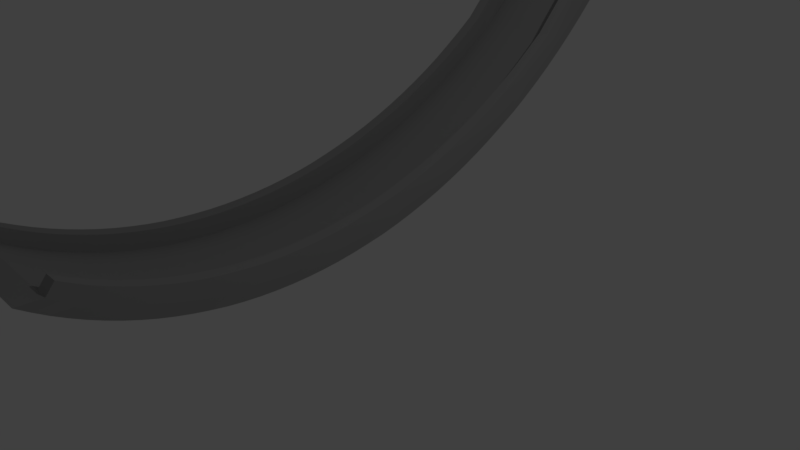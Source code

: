 # Source: tutramp_2.blend  (saved by Blender 2.79.0; exported with 4.5.12 LTS)
import bpy
from mathutils import Matrix  # noqa: F401  (used for matrix-valued properties, if any)

bpy.ops.wm.read_factory_settings(use_empty=True)
scene = bpy.context.scene
scene.name = 'Scene'

# ---- collections
col_collection_1 = bpy.data.collections.new('Collection 1'); scene.collection.children.link(col_collection_1)

# ---- materials (node trees are filled in below, after node groups)
mat_material = bpy.data.materials.new('Material')
mat_material.alpha_threshold = 0.0
mat_material.use_transparent_shadow = False
mat_material.diffuse_color = (0.328, 0.328, 0.328, 1.0)
mat_material.roughness = 0.5
mat_material.line_color = (0.0, 0.0, 0.0, 1.0)

# ---- material node trees

# ---- world
world_world = bpy.data.worlds.new('World'); scene.world = world_world
world_world.color = (0.05088, 0.05088, 0.05088)
world_world.use_sun_shadow = False
world_world.sun_shadow_jitter_overblur = 0.0
world_world.cycles.sampling_method = 'MANUAL'

# ---- cameras
cam_camera = bpy.data.cameras.new('Camera')
cam_camera.clip_end = 100.0
cam_camera.lens = 35.0
cam_camera.sensor_width = 32.0
cam_camera.sensor_height = 18.0
cam_camera.ortho_scale = 7.314
cam_camera.dof.focus_distance = 0.0
cam_camera.dof.aperture_fstop = 128.0

# ---- lights
light_lamp = bpy.data.lights.new('Lamp', 'POINT')
light_lamp.transmission_factor = 0.0
light_lamp.cutoff_distance = 30.0
light_lamp.energy = 100.0
light_lamp.shadow_buffer_clip_start = 1.001
light_lamp.shadow_soft_size = 0.1
light_lamp.shadow_maximum_resolution = 0.006
light_lamp.use_absolute_resolution = True

# ---- meshes
me_cube = bpy.data.meshes.new('Cube')
me_cube.from_pydata([(-12.94, 1.476, 172.6), (-12.53, -3.109, 29.83), (-15.34, -3.109, 29.83), (-14.94, 1.476, 172.6), (-12.94, 1.468, 174.7), (-12.53, -2.992, 29.3), (-15.34, -2.992, 29.3), (-14.94, 1.468, 174.7), (-12.68, 1.476, 172.6), (-12.17, -3.109, 29.83), (-12.68, 1.468, 174.7), (-12.17, -2.992, 29.3), (-15.72, -3.109, 29.83), (-15.21, 1.476, 172.6), (-15.72, -2.992, 29.3), (-15.21, 1.468, 174.7), (-12.94, 1.442, 180.5), (-12.53, -2.949, 34.79), (-15.34, -2.949, 34.79), (-14.94, 1.442, 180.5), (-12.68, 1.442, 180.5), (-12.17, -2.949, 34.79), (-15.72, -2.949, 34.79), (-15.21, 1.442, 180.5), (-12.93, 1.405, 171.0), (-12.92, 1.334, 169.2), (-12.92, 1.265, 167.0), (-12.91, 1.197, 164.6), (-12.9, 1.13, 162.0), (-12.9, 1.065, 159.1), (-12.89, 1.002, 155.9), (-12.88, 0.94, 152.5), (-12.87, 0.8799, 148.9), (-12.87, 0.8217, 145.1), (-12.86, 0.7653, 141.1), (-12.85, 0.7108, 136.8), (-12.85, 0.6583, 132.4), (-12.84, 0.6079, 127.8), (-12.83, 0.5596, 123.0), (-12.82, 0.5135, 118.1), (-12.82, 0.4695, 113.0), (-12.81, 0.2507, 88.25), (-12.8, 0.1659, 79.51), (-12.8, 0.07892, 71.15), (-12.79, -0.009879, 63.17), (-12.78, -0.1004, 55.59), (-12.77, -0.1924, 48.4), (-12.77, -0.2857, 41.62), (-12.76, -0.3802, 35.24), (-12.75, -0.4757, 29.28), (-12.75, -0.572, 23.72), (-12.74, -0.6689, 18.58), (-12.73, -0.7662, 13.85), (-12.72, -0.8639, 9.536), (-12.72, -0.9616, 5.633), (-12.71, -1.059, 2.141), (-12.7, -1.157, -0.9425), (-12.7, -1.254, -3.622), (-12.69, -1.351, -5.901), (-12.68, -1.447, -7.784), (-12.67, -1.542, -9.277), (-12.67, -1.636, -10.39), (-12.66, -1.729, -11.12), (-12.65, -1.821, -11.48), (-12.65, -1.912, -11.48), (-12.64, -2.001, -11.12), (-12.63, -2.089, -10.42), (-12.62, -2.175, -9.38), (-12.62, -2.259, -8.016), (-12.61, -2.342, -6.336), (-12.6, -2.422, -4.35), (-12.6, -2.501, -2.068), (-12.59, -2.578, 0.4965), (-12.58, -2.652, 3.334), (-12.57, -2.724, 6.433), (-12.57, -2.794, 9.781), (-12.56, -2.862, 13.37), (-12.55, -2.927, 17.18), (-12.55, -2.99, 21.2), (-12.54, -3.051, 25.42), (-15.34, -3.051, 25.42), (-15.33, -2.99, 21.2), (-15.32, -2.927, 17.18), (-15.31, -2.862, 13.37), (-15.31, -2.794, 9.781), (-15.3, -2.724, 6.433), (-15.29, -2.652, 3.334), (-15.29, -2.578, 0.4965), (-15.28, -2.501, -2.068), (-15.27, -2.422, -4.35), (-15.26, -2.342, -6.336), (-15.26, -2.259, -8.016), (-15.25, -2.175, -9.38), (-15.24, -2.089, -10.42), (-15.24, -2.001, -11.12), (-15.23, -1.912, -11.48), (-15.22, -1.821, -11.48), (-15.22, -1.729, -11.12), (-15.21, -1.636, -10.39), (-15.2, -1.542, -9.277), (-15.19, -1.447, -7.784), (-15.19, -1.351, -5.901), (-15.18, -1.254, -3.622), (-15.17, -1.157, -0.9425), (-15.17, -1.059, 2.141), (-15.16, -0.9616, 5.633), (-15.15, -0.8639, 9.536), (-15.14, -0.7662, 13.85), (-15.14, -0.6689, 18.58), (-15.13, -0.572, 23.72), (-15.12, -0.4757, 29.28), (-15.12, -0.3802, 35.24), (-15.11, -0.2857, 41.62), (-15.1, -0.1924, 48.4), (-15.09, -0.1004, 55.59), (-15.09, -0.009879, 63.17), (-15.08, 0.07892, 71.15), (-15.07, 0.1659, 79.51), (-15.07, 0.2507, 88.25), (-15.06, 0.4695, 113.0), (-15.05, 0.5135, 118.1), (-15.04, 0.5596, 123.0), (-15.04, 0.6079, 127.8), (-15.03, 0.6583, 132.4), (-15.02, 0.7108, 136.8), (-15.02, 0.7653, 141.1), (-15.01, 0.8217, 145.1), (-15.0, 0.8799, 148.9), (-15.0, 0.94, 152.5), (-14.99, 1.002, 155.9), (-14.98, 1.065, 159.1), (-14.97, 1.13, 162.0), (-14.97, 1.197, 164.6), (-14.96, 1.265, 167.0), (-14.95, 1.334, 169.2), (-14.95, 1.405, 171.0), (-12.93, 1.395, 173.1), (-12.92, 1.324, 171.2), (-12.92, 1.254, 169.0), (-12.91, 1.185, 166.6), (-12.9, 1.118, 163.9), (-12.9, 1.052, 161.0), (-12.89, 0.9879, 157.8), (-12.88, 0.9254, 154.4), (-12.87, 0.8646, 150.7), (-12.87, 0.8056, 146.8), (-12.86, 0.7486, 142.7), (-12.85, 0.6935, 138.4), (-12.85, 0.6404, 134.0), (-12.84, 0.5894, 129.3), (-12.83, 0.5405, 124.5), (-12.82, 0.4938, 119.5), (-12.82, 0.4493, 114.3), (-12.81, 0.2898, 97.91), (-12.8, 0.2364, 94.58), (-12.8, 0.1539, 85.96), (-12.79, 0.06941, 77.71), (-12.78, -0.01693, 69.83), (-12.77, -0.1049, 62.33), (-12.77, -0.1944, 55.22), (-12.76, -0.2853, 48.51), (-12.75, -0.3773, 42.18), (-12.75, -0.4702, 36.25), (-12.74, -0.564, 30.73), (-12.73, -0.6584, 25.6), (-12.72, -0.7533, 20.88), (-12.72, -0.8485, 16.56), (-12.71, -0.9438, 12.64), (-12.7, -1.039, 9.121), (-12.7, -1.134, 5.998), (-12.69, -1.229, 3.27), (-12.68, -1.323, 0.9319), (-12.67, -1.417, -1.02), (-12.67, -1.51, -2.592), (-12.66, -1.602, -3.789), (-12.65, -1.694, -4.617), (-12.65, -1.784, -5.083), (-12.64, -1.872, -5.195), (-12.63, -1.96, -4.96), (-12.62, -2.046, -4.388), (-12.62, -2.13, -3.487), (-12.61, -2.213, -2.265), (-12.6, -2.294, -0.7337), (-12.6, -2.373, 1.098), (-12.59, -2.45, 3.22), (-12.58, -2.526, 5.62), (-12.57, -2.599, 8.289), (-12.57, -2.67, 11.21), (-12.56, -2.739, 14.39), (-12.55, -2.806, 17.79), (-12.55, -2.87, 21.42), (-12.54, -2.932, 25.26), (-15.34, -2.932, 25.26), (-15.33, -2.87, 21.42), (-15.32, -2.806, 17.79), (-15.31, -2.739, 14.39), (-15.31, -2.67, 11.21), (-15.3, -2.599, 8.289), (-15.29, -2.526, 5.62), (-15.29, -2.45, 3.219), (-15.28, -2.373, 1.098), (-15.27, -2.294, -0.7339), (-15.26, -2.213, -2.265), (-15.26, -2.13, -3.487), (-15.25, -2.046, -4.388), (-15.24, -1.96, -4.961), (-15.24, -1.872, -5.195), (-15.23, -1.784, -5.083), (-15.22, -1.694, -4.617), (-15.22, -1.602, -3.789), (-15.21, -1.51, -2.592), (-15.2, -1.417, -1.02), (-15.19, -1.323, 0.9319), (-15.19, -1.229, 3.27), (-15.18, -1.134, 5.999), (-15.17, -1.039, 9.121), (-15.17, -0.9438, 12.64), (-15.16, -0.8484, 16.56), (-15.15, -0.7533, 20.88), (-15.14, -0.6584, 25.6), (-15.14, -0.564, 30.73), (-15.13, -0.4702, 36.25), (-15.12, -0.3773, 42.18), (-15.12, -0.2853, 48.51), (-15.11, -0.1944, 55.22), (-15.1, -0.1049, 62.33), (-15.09, -0.01693, 69.83), (-15.09, 0.06941, 77.71), (-15.08, 0.1539, 85.96), (-15.07, 0.2364, 94.58), (-15.07, 0.2898, 97.91), (-15.06, 0.4493, 114.3), (-15.05, 0.4938, 119.5), (-15.04, 0.5405, 124.5), (-15.04, 0.5894, 129.3), (-15.03, 0.6404, 134.0), (-15.02, 0.6935, 138.4), (-15.02, 0.7486, 142.7), (-15.01, 0.8056, 146.8), (-15.0, 0.8646, 150.7), (-15.0, 0.9254, 154.4), (-14.99, 0.9879, 157.8), (-14.98, 1.052, 161.0), (-14.97, 1.118, 163.9), (-14.97, 1.185, 166.6), (-14.96, 1.254, 169.0), (-14.95, 1.324, 171.2), (-14.95, 1.395, 173.1), (-12.67, 1.405, 171.0), (-12.66, 1.334, 169.2), (-12.65, 1.265, 167.0), (-12.64, 1.197, 164.6), (-12.63, 1.13, 162.0), (-12.63, 1.065, 159.1), (-12.62, 1.002, 155.9), (-12.61, 0.94, 152.5), (-12.6, 0.8799, 148.9), (-12.59, 0.8217, 145.1), (-12.58, 0.7653, 141.1), (-12.57, 0.7108, 136.8), (-12.56, 0.6583, 132.4), (-12.55, 0.6079, 127.8), (-12.54, 0.5596, 123.0), (-12.54, 0.5135, 118.1), (-12.53, 0.4695, 113.0), (-12.52, 0.2507, 88.25), (-12.51, 0.1659, 79.51), (-12.5, 0.07892, 71.15), (-12.49, -0.009879, 63.17), (-12.48, -0.1004, 55.59), (-12.47, -0.1924, 48.4), (-12.46, -0.2857, 41.62), (-12.45, -0.3802, 35.24), (-12.45, -0.4757, 29.28), (-12.44, -0.572, 23.72), (-12.43, -0.6689, 18.58), (-12.42, -0.7662, 13.85), (-12.41, -0.8639, 9.536), (-12.4, -0.9616, 5.633), (-12.39, -1.059, 2.141), (-12.38, -1.157, -0.9425), (-12.37, -1.254, -3.622), (-12.36, -1.351, -5.901), (-12.36, -1.447, -7.784), (-12.35, -1.542, -9.277), (-12.34, -1.636, -10.39), (-12.33, -1.729, -11.12), (-12.32, -1.821, -11.48), (-12.31, -1.912, -11.48), (-12.3, -2.001, -11.12), (-12.29, -2.089, -10.42), (-12.28, -2.175, -9.38), (-12.27, -2.259, -8.016), (-12.27, -2.342, -6.336), (-12.26, -2.422, -4.349), (-12.25, -2.501, -2.068), (-12.24, -2.578, 0.4965), (-12.23, -2.652, 3.334), (-12.22, -2.724, 6.433), (-12.21, -2.794, 9.781), (-12.2, -2.862, 13.37), (-12.19, -2.927, 17.18), (-12.18, -2.99, 21.2), (-12.18, -3.051, 25.42), (-12.67, 1.395, 173.1), (-12.66, 1.324, 171.2), (-12.65, 1.254, 169.0), (-12.64, 1.185, 166.6), (-12.63, 1.118, 163.9), (-12.63, 1.052, 161.0), (-12.62, 0.9879, 157.8), (-12.61, 0.9254, 154.4), (-12.6, 0.8646, 150.7), (-12.59, 0.8056, 146.8), (-12.58, 0.7486, 142.7), (-12.57, 0.6935, 138.4), (-12.56, 0.6404, 134.0), (-12.55, 0.5894, 129.3), (-12.54, 0.5405, 124.5), (-12.54, 0.4938, 119.5), (-12.53, 0.4493, 114.3), (-12.52, 0.2898, 97.91), (-12.51, 0.2364, 94.58), (-12.5, 0.1539, 85.96), (-12.49, 0.06941, 77.71), (-12.48, -0.01693, 69.83), (-12.47, -0.1049, 62.33), (-12.46, -0.1944, 55.22), (-12.45, -0.2853, 48.51), (-12.45, -0.3773, 42.18), (-12.44, -0.4702, 36.25), (-12.43, -0.564, 30.73), (-12.42, -0.6584, 25.6), (-12.41, -0.7533, 20.88), (-12.4, -0.8485, 16.56), (-12.39, -0.9438, 12.64), (-12.38, -1.039, 9.121), (-12.37, -1.134, 5.998), (-12.36, -1.229, 3.27), (-12.36, -1.323, 0.9321), (-12.35, -1.417, -1.02), (-12.34, -1.51, -2.592), (-12.33, -1.602, -3.789), (-12.32, -1.694, -4.617), (-12.31, -1.784, -5.083), (-12.3, -1.872, -5.195), (-12.29, -1.96, -4.961), (-12.28, -2.046, -4.388), (-12.27, -2.13, -3.487), (-12.27, -2.213, -2.265), (-12.26, -2.294, -0.7337), (-12.25, -2.373, 1.098), (-12.24, -2.45, 3.22), (-12.23, -2.526, 5.62), (-12.22, -2.599, 8.289), (-12.21, -2.67, 11.21), (-12.2, -2.739, 14.39), (-12.19, -2.806, 17.79), (-12.18, -2.87, 21.42), (-12.18, -2.932, 25.26), (-15.71, -3.051, 25.42), (-15.71, -2.99, 21.2), (-15.7, -2.927, 17.18), (-15.69, -2.862, 13.37), (-15.68, -2.794, 9.781), (-15.67, -2.724, 6.433), (-15.66, -2.652, 3.334), (-15.65, -2.578, 0.4967), (-15.64, -2.501, -2.068), (-15.63, -2.422, -4.35), (-15.62, -2.342, -6.336), (-15.62, -2.259, -8.016), (-15.61, -2.175, -9.38), (-15.6, -2.089, -10.42), (-15.59, -2.001, -11.12), (-15.58, -1.912, -11.48), (-15.57, -1.821, -11.48), (-15.56, -1.729, -11.12), (-15.55, -1.636, -10.39), (-15.54, -1.542, -9.277), (-15.53, -1.447, -7.784), (-15.53, -1.351, -5.901), (-15.52, -1.254, -3.622), (-15.51, -1.157, -0.9425), (-15.5, -1.059, 2.141), (-15.49, -0.9616, 5.633), (-15.48, -0.8639, 9.536), (-15.47, -0.7662, 13.85), (-15.46, -0.6689, 18.58), (-15.45, -0.572, 23.72), (-15.44, -0.4757, 29.28), (-15.44, -0.3802, 35.24), (-15.43, -0.2857, 41.62), (-15.42, -0.1924, 48.4), (-15.41, -0.1004, 55.59), (-15.4, -0.009879, 63.17), (-15.39, 0.07892, 71.15), (-15.38, 0.1659, 79.51), (-15.37, 0.2507, 88.25), (-15.36, 0.4695, 113.0), (-15.35, 0.5135, 118.1), (-15.34, 0.5596, 123.0), (-15.34, 0.6079, 127.8), (-15.33, 0.6583, 132.4), (-15.32, 0.7108, 136.8), (-15.31, 0.7653, 141.1), (-15.3, 0.8217, 145.1), (-15.29, 0.8799, 148.9), (-15.28, 0.94, 152.5), (-15.27, 1.002, 155.9), (-15.26, 1.065, 159.1), (-15.25, 1.13, 162.0), (-15.25, 1.197, 164.6), (-15.24, 1.265, 167.0), (-15.23, 1.334, 169.2), (-15.22, 1.405, 171.0), (-15.71, -2.932, 25.26), (-15.71, -2.87, 21.42), (-15.7, -2.806, 17.79), (-15.69, -2.739, 14.39), (-15.68, -2.67, 11.21), (-15.67, -2.599, 8.289), (-15.66, -2.526, 5.62), (-15.65, -2.45, 3.219), (-15.64, -2.373, 1.098), (-15.63, -2.294, -0.7339), (-15.62, -2.213, -2.265), (-15.62, -2.13, -3.487), (-15.61, -2.046, -4.388), (-15.6, -1.96, -4.961), (-15.59, -1.872, -5.195), (-15.58, -1.784, -5.083), (-15.57, -1.694, -4.617), (-15.56, -1.602, -3.789), (-15.55, -1.51, -2.592), (-15.54, -1.417, -1.021), (-15.53, -1.323, 0.9321), (-15.53, -1.229, 3.27), (-15.52, -1.134, 5.999), (-15.51, -1.039, 9.121), (-15.5, -0.9438, 12.64), (-15.49, -0.8484, 16.56), (-15.48, -0.7533, 20.88), (-15.47, -0.6584, 25.6), (-15.46, -0.564, 30.73), (-15.45, -0.4702, 36.25), (-15.44, -0.3772, 42.18), (-15.44, -0.2853, 48.5), (-15.43, -0.1944, 55.22), (-15.42, -0.1049, 62.33), (-15.41, -0.01693, 69.83), (-15.4, 0.06941, 77.71), (-15.39, 0.1539, 85.96), (-15.38, 0.2364, 94.58), (-15.37, 0.2898, 97.91), (-15.36, 0.4493, 114.3), (-15.35, 0.4938, 119.5), (-15.34, 0.5405, 124.5), (-15.34, 0.5894, 129.3), (-15.33, 0.6404, 134.0), (-15.32, 0.6935, 138.4), (-15.31, 0.7486, 142.7), (-15.3, 0.8056, 146.8), (-15.29, 0.8646, 150.7), (-15.28, 0.9254, 154.4), (-15.27, 0.9879, 157.8), (-15.26, 1.052, 161.0), (-15.25, 1.118, 163.9), (-15.25, 1.185, 166.6), (-15.24, 1.254, 169.0), (-15.23, 1.324, 171.2), (-15.22, 1.395, 173.1), (-12.93, 1.367, 178.8), (-12.92, 1.294, 176.9), (-12.92, 1.222, 174.6), (-12.91, 1.151, 172.1), (-12.9, 1.082, 169.3), (-12.9, 1.014, 166.2), (-12.89, 0.9476, 162.9), (-12.88, 0.8832, 159.4), (-12.87, 0.8205, 155.6), (-12.87, 0.7597, 151.6), (-12.86, 0.7008, 147.3), (-12.85, 0.6439, 142.9), (-12.85, 0.5891, 138.2), (-12.84, 0.5364, 133.4), (-12.83, 0.4859, 128.4), (-12.82, 0.4377, 123.2), (-12.82, 0.3917, 117.8), (-12.81, 0.2956, 104.6), (-12.8, 0.2584, 104.5), (-12.8, 0.2211, 104.5), (-12.79, 0.1839, 104.4), (-12.78, 0.1466, 104.4), (-12.77, -0.1238, 73.94), (-12.77, -0.2097, 66.99), (-12.76, -0.2969, 60.41), (-12.75, -0.3854, 54.2), (-12.75, -0.4749, 48.35), (-12.74, -0.5653, 42.88), (-12.73, -0.6565, 37.79), (-12.72, -0.7482, 33.07), (-12.72, -0.8403, 28.73), (-12.71, -0.9326, 24.76), (-12.7, -1.025, 21.17), (-12.7, -1.118, 17.95), (-12.69, -1.21, 15.1), (-12.68, -1.302, 12.62), (-12.67, -1.393, 10.51), (-12.67, -1.484, 8.752), (-12.66, -1.574, 7.354), (-12.65, -1.663, 6.306), (-12.65, -1.752, 5.603), (-12.64, -1.839, 5.238), (-12.63, -1.925, 5.205), (-12.62, -2.009, 5.496), (-12.62, -2.092, 6.104), (-12.61, -2.174, 7.02), (-12.6, -2.254, 8.236), (-12.6, -2.332, 9.743), (-12.59, -2.409, 11.53), (-12.58, -2.484, 13.59), (-12.57, -2.556, 15.92), (-12.57, -2.627, 18.49), (-12.56, -2.696, 21.31), (-12.55, -2.763, 24.36), (-12.55, -2.827, 27.63), (-12.54, -2.889, 31.11), (-15.34, -2.889, 31.11), (-15.33, -2.827, 27.63), (-15.32, -2.763, 24.36), (-15.31, -2.696, 21.31), (-15.31, -2.627, 18.49), (-15.3, -2.556, 15.92), (-15.29, -2.484, 13.59), (-15.29, -2.409, 11.53), (-15.28, -2.332, 9.743), (-15.27, -2.254, 8.236), (-15.26, -2.174, 7.02), (-15.26, -2.092, 6.104), (-15.25, -2.009, 5.497), (-15.24, -1.925, 5.205), (-15.24, -1.839, 5.239), (-15.23, -1.752, 5.603), (-15.22, -1.663, 6.306), (-15.22, -1.574, 7.354), (-15.21, -1.484, 8.752), (-15.2, -1.393, 10.51), (-15.19, -1.302, 12.62), (-15.19, -1.21, 15.1), (-15.18, -1.118, 17.95), (-15.17, -1.025, 21.17), (-15.17, -0.9326, 24.76), (-15.16, -0.8403, 28.73), (-15.15, -0.7482, 33.07), (-15.14, -0.6565, 37.79), (-15.14, -0.5653, 42.88), (-15.13, -0.4749, 48.35), (-15.12, -0.3854, 54.2), (-15.12, -0.2969, 60.41), (-15.11, -0.2097, 66.99), (-15.1, -0.1238, 73.94), (-15.09, 0.1466, 104.4), (-15.09, 0.1839, 104.4), (-15.08, 0.2211, 104.5), (-15.07, 0.2584, 104.5), (-15.07, 0.2956, 104.6), (-15.06, 0.3917, 117.8), (-15.05, 0.4377, 123.2), (-15.04, 0.4859, 128.4), (-15.04, 0.5364, 133.4), (-15.03, 0.5891, 138.2), (-15.02, 0.6439, 142.9), (-15.02, 0.7008, 147.3), (-15.01, 0.7597, 151.6), (-15.0, 0.8205, 155.6), (-15.0, 0.8832, 159.4), (-14.99, 0.9476, 162.9), (-14.98, 1.014, 166.2), (-14.97, 1.082, 169.3), (-14.97, 1.151, 172.1), (-14.96, 1.222, 174.6), (-14.95, 1.294, 176.9), (-14.95, 1.367, 178.8), (-12.67, 1.367, 178.8), (-12.66, 1.294, 176.9), (-12.65, 1.222, 174.6), (-12.64, 1.151, 172.1), (-12.63, 1.082, 169.3), (-12.63, 1.014, 166.2), (-12.62, 0.9476, 162.9), (-12.61, 0.8832, 159.4), (-12.6, 0.8205, 155.6), (-12.59, 0.7597, 151.6), (-12.58, 0.7008, 147.3), (-12.57, 0.6439, 142.9), (-12.56, 0.5891, 138.2), (-12.55, 0.5364, 133.4), (-12.54, 0.4859, 128.4), (-12.54, 0.4377, 123.2), (-12.53, 0.3917, 117.8), (-12.52, 0.2956, 104.6), (-12.51, 0.2584, 104.5), (-12.5, 0.2211, 104.5), (-12.49, 0.1839, 104.4), (-12.48, 0.1466, 104.4), (-12.47, -0.1238, 73.94), (-12.46, -0.2097, 66.99), (-12.45, -0.2969, 60.41), (-12.45, -0.3854, 54.2), (-12.44, -0.4749, 48.35), (-12.43, -0.5653, 42.88), (-12.42, -0.6565, 37.79), (-12.41, -0.7482, 33.07), (-12.4, -0.8403, 28.73), (-12.39, -0.9326, 24.76), (-12.38, -1.025, 21.17), (-12.37, -1.118, 17.95), (-12.36, -1.21, 15.1), (-12.36, -1.302, 12.62), (-12.35, -1.393, 10.51), (-12.34, -1.484, 8.752), (-12.33, -1.574, 7.354), (-12.32, -1.663, 6.306), (-12.31, -1.752, 5.603), (-12.3, -1.839, 5.238), (-12.29, -1.925, 5.205), (-12.28, -2.009, 5.497), (-12.27, -2.092, 6.104), (-12.27, -2.174, 7.02), (-12.26, -2.254, 8.236), (-12.25, -2.332, 9.743), (-12.24, -2.409, 11.53), (-12.23, -2.484, 13.59), (-12.22, -2.556, 15.92), (-12.21, -2.627, 18.49), (-12.2, -2.696, 21.31), (-12.19, -2.763, 24.36), (-12.18, -2.827, 27.63), (-12.18, -2.889, 31.11), (-15.71, -2.889, 31.11), (-15.71, -2.827, 27.63), (-15.7, -2.763, 24.36), (-15.69, -2.696, 21.31), (-15.68, -2.627, 18.49), (-15.67, -2.556, 15.92), (-15.66, -2.484, 13.59), (-15.65, -2.409, 11.53), (-15.64, -2.332, 9.743), (-15.63, -2.254, 8.236), (-15.62, -2.174, 7.02), (-15.62, -2.092, 6.104), (-15.61, -2.009, 5.497), (-15.6, -1.925, 5.205), (-15.59, -1.839, 5.238), (-15.58, -1.752, 5.603), (-15.57, -1.663, 6.306), (-15.56, -1.574, 7.354), (-15.55, -1.484, 8.752), (-15.54, -1.393, 10.51), (-15.53, -1.302, 12.62), (-15.53, -1.21, 15.1), (-15.52, -1.118, 17.95), (-15.51, -1.025, 21.17), (-15.5, -0.9326, 24.76), (-15.49, -0.8403, 28.73), (-15.48, -0.7482, 33.07), (-15.47, -0.6565, 37.79), (-15.46, -0.5653, 42.88), (-15.45, -0.4749, 48.35), (-15.44, -0.3854, 54.2), (-15.44, -0.2969, 60.41), (-15.43, -0.2097, 66.99), (-15.42, -0.1238, 73.94), (-15.41, 0.1466, 104.4), (-15.4, 0.1839, 104.4), (-15.39, 0.2211, 104.5), (-15.38, 0.2584, 104.5), (-15.37, 0.2956, 104.6), (-15.36, 0.3917, 117.8), (-15.35, 0.4377, 123.2), (-15.34, 0.4859, 128.4), (-15.34, 0.5364, 133.4), (-15.33, 0.5891, 138.2), (-15.32, 0.6439, 142.9), (-15.31, 0.7008, 147.3), (-15.3, 0.7597, 151.6), (-15.29, 0.8205, 155.6), (-15.28, 0.8832, 159.4), (-15.27, 0.9476, 162.9), (-15.26, 1.014, 166.2), (-15.25, 1.082, 169.3), (-15.25, 1.151, 172.1), (-15.24, 1.222, 174.6), (-15.23, 1.294, 176.9), (-15.22, 1.367, 178.8)], [], [(79, 1, 2, 80), (191, 192, 6, 5), (5, 11, 21, 17), (1, 5, 6, 2), (7, 3, 13, 15), (4, 0, 3, 7), (303, 359, 11, 9), (5, 1, 9, 11), (0, 4, 10, 8), (24, 0, 8, 248), (415, 471, 15, 13), (80, 2, 12, 360), (2, 6, 14, 12), (14, 6, 18, 22), (527, 17, 21, 639), (583, 19, 23, 695), (7, 15, 23, 19), (416, 14, 22, 640), (191, 5, 17, 527), (10, 4, 16, 20), (304, 10, 20, 584), (247, 7, 19, 583), (6, 192, 528, 18), (192, 193, 529, 528), (193, 194, 530, 529), (194, 195, 531, 530), (195, 196, 532, 531), (196, 197, 533, 532), (197, 198, 534, 533), (198, 199, 535, 534), (199, 200, 536, 535), (200, 201, 537, 536), (201, 202, 538, 537), (202, 203, 539, 538), (203, 204, 540, 539), (204, 205, 541, 540), (205, 206, 542, 541), (206, 207, 543, 542), (207, 208, 544, 543), (208, 209, 545, 544), (209, 210, 546, 545), (210, 211, 547, 546), (211, 212, 548, 547), (212, 213, 549, 548), (213, 214, 550, 549), (214, 215, 551, 550), (215, 216, 552, 551), (216, 217, 553, 552), (217, 218, 554, 553), (218, 219, 555, 554), (219, 220, 556, 555), (220, 221, 557, 556), (221, 222, 558, 557), (222, 223, 559, 558), (223, 224, 560, 559), (224, 225, 561, 560), (225, 226, 562, 561), (226, 227, 563, 562), (227, 228, 564, 563), (228, 229, 565, 564), (229, 230, 566, 565), (230, 231, 567, 566), (231, 232, 568, 567), (232, 233, 569, 568), (233, 234, 570, 569), (234, 235, 571, 570), (235, 236, 572, 571), (236, 237, 573, 572), (237, 238, 574, 573), (238, 239, 575, 574), (239, 240, 576, 575), (240, 241, 577, 576), (241, 242, 578, 577), (242, 243, 579, 578), (243, 244, 580, 579), (244, 245, 581, 580), (245, 246, 582, 581), (246, 247, 583, 582), (11, 359, 639, 21), (359, 358, 638, 639), (358, 357, 637, 638), (357, 356, 636, 637), (356, 355, 635, 636), (355, 354, 634, 635), (354, 353, 633, 634), (353, 352, 632, 633), (352, 351, 631, 632), (351, 350, 630, 631), (350, 349, 629, 630), (349, 348, 628, 629), (348, 347, 627, 628), (347, 346, 626, 627), (346, 345, 625, 626), (345, 344, 624, 625), (344, 343, 623, 624), (343, 342, 622, 623), (342, 341, 621, 622), (341, 340, 620, 621), (340, 339, 619, 620), (339, 338, 618, 619), (338, 337, 617, 618), (337, 336, 616, 617), (336, 335, 615, 616), (335, 334, 614, 615), (334, 333, 613, 614), (333, 332, 612, 613), (332, 331, 611, 612), (331, 330, 610, 611), (330, 329, 609, 610), (329, 328, 608, 609), (328, 327, 607, 608), (327, 326, 606, 607), (326, 325, 605, 606), (325, 324, 604, 605), (324, 323, 603, 604), (323, 322, 602, 603), (322, 321, 601, 602), (321, 320, 600, 601), (320, 319, 599, 600), (319, 318, 598, 599), (318, 317, 597, 598), (317, 316, 596, 597), (316, 315, 595, 596), (315, 314, 594, 595), (314, 313, 593, 594), (313, 312, 592, 593), (312, 311, 591, 592), (311, 310, 590, 591), (310, 309, 589, 590), (309, 308, 588, 589), (308, 307, 587, 588), (307, 306, 586, 587), (306, 305, 585, 586), (305, 304, 584, 585), (4, 136, 472, 16), (136, 137, 473, 472), (137, 138, 474, 473), (138, 139, 475, 474), (139, 140, 476, 475), (140, 141, 477, 476), (141, 142, 478, 477), (142, 143, 479, 478), (143, 144, 480, 479), (144, 145, 481, 480), (145, 146, 482, 481), (146, 147, 483, 482), (147, 148, 484, 483), (148, 149, 485, 484), (149, 150, 486, 485), (150, 151, 487, 486), (151, 152, 488, 487), (152, 153, 489, 488), (153, 154, 490, 489), (154, 155, 491, 490), (155, 156, 492, 491), (156, 157, 493, 492), (157, 158, 494, 493), (158, 159, 495, 494), (159, 160, 496, 495), (160, 161, 497, 496), (161, 162, 498, 497), (162, 163, 499, 498), (163, 164, 500, 499), (164, 165, 501, 500), (165, 166, 502, 501), (166, 167, 503, 502), (167, 168, 504, 503), (168, 169, 505, 504), (169, 170, 506, 505), (170, 171, 507, 506), (171, 172, 508, 507), (172, 173, 509, 508), (173, 174, 510, 509), (174, 175, 511, 510), (175, 176, 512, 511), (176, 177, 513, 512), (177, 178, 514, 513), (178, 179, 515, 514), (179, 180, 516, 515), (180, 181, 517, 516), (181, 182, 518, 517), (182, 183, 519, 518), (183, 184, 520, 519), (184, 185, 521, 520), (185, 186, 522, 521), (186, 187, 523, 522), (187, 188, 524, 523), (188, 189, 525, 524), (189, 190, 526, 525), (190, 191, 527, 526), (15, 471, 695, 23), (471, 470, 694, 695), (470, 469, 693, 694), (469, 468, 692, 693), (468, 467, 691, 692), (467, 466, 690, 691), (466, 465, 689, 690), (465, 464, 688, 689), (464, 463, 687, 688), (463, 462, 686, 687), (462, 461, 685, 686), (461, 460, 684, 685), (460, 459, 683, 684), (459, 458, 682, 683), (458, 457, 681, 682), (457, 456, 680, 681), (456, 455, 679, 680), (455, 454, 678, 679), (454, 453, 677, 678), (453, 452, 676, 677), (452, 451, 675, 676), (451, 450, 674, 675), (450, 449, 673, 674), (449, 448, 672, 673), (448, 447, 671, 672), (447, 446, 670, 671), (446, 445, 669, 670), (445, 444, 668, 669), (444, 443, 667, 668), (443, 442, 666, 667), (442, 441, 665, 666), (441, 440, 664, 665), (440, 439, 663, 664), (439, 438, 662, 663), (438, 437, 661, 662), (437, 436, 660, 661), (436, 435, 659, 660), (435, 434, 658, 659), (434, 433, 657, 658), (433, 432, 656, 657), (432, 431, 655, 656), (431, 430, 654, 655), (430, 429, 653, 654), (429, 428, 652, 653), (428, 427, 651, 652), (427, 426, 650, 651), (426, 425, 649, 650), (425, 424, 648, 649), (424, 423, 647, 648), (423, 422, 646, 647), (422, 421, 645, 646), (421, 420, 644, 645), (420, 419, 643, 644), (419, 418, 642, 643), (418, 417, 641, 642), (417, 416, 640, 641), (18, 528, 640, 22), (528, 529, 641, 640), (529, 530, 642, 641), (530, 531, 643, 642), (531, 532, 644, 643), (532, 533, 645, 644), (533, 534, 646, 645), (534, 535, 647, 646), (535, 536, 648, 647), (536, 537, 649, 648), (537, 538, 650, 649), (538, 539, 651, 650), (539, 540, 652, 651), (540, 541, 653, 652), (541, 542, 654, 653), (542, 543, 655, 654), (543, 544, 656, 655), (544, 545, 657, 656), (545, 546, 658, 657), (546, 547, 659, 658), (547, 548, 660, 659), (548, 549, 661, 660), (549, 550, 662, 661), (550, 551, 663, 662), (551, 552, 664, 663), (552, 553, 665, 664), (553, 554, 666, 665), (554, 555, 667, 666), (555, 556, 668, 667), (556, 557, 669, 668), (557, 558, 670, 669), (558, 559, 671, 670), (559, 560, 672, 671), (560, 561, 673, 672), (561, 562, 674, 673), (562, 563, 675, 674), (563, 564, 676, 675), (564, 565, 677, 676), (565, 566, 678, 677), (566, 567, 679, 678), (567, 568, 680, 679), (568, 569, 681, 680), (569, 570, 682, 681), (570, 571, 683, 682), (571, 572, 684, 683), (572, 573, 685, 684), (573, 574, 686, 685), (574, 575, 687, 686), (575, 576, 688, 687), (576, 577, 689, 688), (577, 578, 690, 689), (578, 579, 691, 690), (579, 580, 692, 691), (580, 581, 693, 692), (581, 582, 694, 693), (582, 583, 695, 694), (16, 472, 584, 20), (472, 473, 585, 584), (473, 474, 586, 585), (474, 475, 587, 586), (475, 476, 588, 587), (476, 477, 589, 588), (477, 478, 590, 589), (478, 479, 591, 590), (479, 480, 592, 591), (480, 481, 593, 592), (481, 482, 594, 593), (482, 483, 595, 594), (483, 484, 596, 595), (484, 485, 597, 596), (485, 486, 598, 597), (486, 487, 599, 598), (487, 488, 600, 599), (488, 489, 601, 600), (489, 490, 602, 601), (490, 491, 603, 602), (491, 492, 604, 603), (492, 493, 605, 604), (493, 494, 606, 605), (494, 495, 607, 606), (495, 496, 608, 607), (496, 497, 609, 608), (497, 498, 610, 609), (498, 499, 611, 610), (499, 500, 612, 611), (500, 501, 613, 612), (501, 502, 614, 613), (502, 503, 615, 614), (503, 504, 616, 615), (504, 505, 617, 616), (505, 506, 618, 617), (506, 507, 619, 618), (507, 508, 620, 619), (508, 509, 621, 620), (509, 510, 622, 621), (510, 511, 623, 622), (511, 512, 624, 623), (512, 513, 625, 624), (513, 514, 626, 625), (514, 515, 627, 626), (515, 516, 628, 627), (516, 517, 629, 628), (517, 518, 630, 629), (518, 519, 631, 630), (519, 520, 632, 631), (520, 521, 633, 632), (521, 522, 634, 633), (522, 523, 635, 634), (523, 524, 636, 635), (524, 525, 637, 636), (525, 526, 638, 637), (526, 527, 639, 638), (3, 135, 415, 13), (135, 134, 414, 415), (134, 133, 413, 414), (133, 132, 412, 413), (132, 131, 411, 412), (131, 130, 410, 411), (130, 129, 409, 410), (129, 128, 408, 409), (128, 127, 407, 408), (127, 126, 406, 407), (126, 125, 405, 406), (125, 124, 404, 405), (124, 123, 403, 404), (123, 122, 402, 403), (122, 121, 401, 402), (121, 120, 400, 401), (120, 119, 399, 400), (119, 118, 398, 399), (118, 117, 397, 398), (117, 116, 396, 397), (116, 115, 395, 396), (115, 114, 394, 395), (114, 113, 393, 394), (113, 112, 392, 393), (112, 111, 391, 392), (111, 110, 390, 391), (110, 109, 389, 390), (109, 108, 388, 389), (108, 107, 387, 388), (107, 106, 386, 387), (106, 105, 385, 386), (105, 104, 384, 385), (104, 103, 383, 384), (103, 102, 382, 383), (102, 101, 381, 382), (101, 100, 380, 381), (100, 99, 379, 380), (99, 98, 378, 379), (98, 97, 377, 378), (97, 96, 376, 377), (96, 95, 375, 376), (95, 94, 374, 375), (94, 93, 373, 374), (93, 92, 372, 373), (92, 91, 371, 372), (91, 90, 370, 371), (90, 89, 369, 370), (89, 88, 368, 369), (88, 87, 367, 368), (87, 86, 366, 367), (86, 85, 365, 366), (85, 84, 364, 365), (84, 83, 363, 364), (83, 82, 362, 363), (82, 81, 361, 362), (81, 80, 360, 361), (12, 14, 416, 360), (360, 416, 417, 361), (361, 417, 418, 362), (362, 418, 419, 363), (363, 419, 420, 364), (364, 420, 421, 365), (365, 421, 422, 366), (366, 422, 423, 367), (367, 423, 424, 368), (368, 424, 425, 369), (369, 425, 426, 370), (370, 426, 427, 371), (371, 427, 428, 372), (372, 428, 429, 373), (373, 429, 430, 374), (374, 430, 431, 375), (375, 431, 432, 376), (376, 432, 433, 377), (377, 433, 434, 378), (378, 434, 435, 379), (379, 435, 436, 380), (380, 436, 437, 381), (381, 437, 438, 382), (382, 438, 439, 383), (383, 439, 440, 384), (384, 440, 441, 385), (385, 441, 442, 386), (386, 442, 443, 387), (387, 443, 444, 388), (388, 444, 445, 389), (389, 445, 446, 390), (390, 446, 447, 391), (391, 447, 448, 392), (392, 448, 449, 393), (393, 449, 450, 394), (394, 450, 451, 395), (395, 451, 452, 396), (396, 452, 453, 397), (397, 453, 454, 398), (398, 454, 455, 399), (399, 455, 456, 400), (400, 456, 457, 401), (401, 457, 458, 402), (402, 458, 459, 403), (403, 459, 460, 404), (404, 460, 461, 405), (405, 461, 462, 406), (406, 462, 463, 407), (407, 463, 464, 408), (408, 464, 465, 409), (409, 465, 466, 410), (410, 466, 467, 411), (411, 467, 468, 412), (412, 468, 469, 413), (413, 469, 470, 414), (414, 470, 471, 415), (1, 79, 303, 9), (79, 78, 302, 303), (78, 77, 301, 302), (77, 76, 300, 301), (76, 75, 299, 300), (75, 74, 298, 299), (74, 73, 297, 298), (73, 72, 296, 297), (72, 71, 295, 296), (71, 70, 294, 295), (70, 69, 293, 294), (69, 68, 292, 293), (68, 67, 291, 292), (67, 66, 290, 291), (66, 65, 289, 290), (65, 64, 288, 289), (64, 63, 287, 288), (63, 62, 286, 287), (62, 61, 285, 286), (61, 60, 284, 285), (60, 59, 283, 284), (59, 58, 282, 283), (58, 57, 281, 282), (57, 56, 280, 281), (56, 55, 279, 280), (55, 54, 278, 279), (54, 53, 277, 278), (53, 52, 276, 277), (52, 51, 275, 276), (51, 50, 274, 275), (50, 49, 273, 274), (49, 48, 272, 273), (48, 47, 271, 272), (47, 46, 270, 271), (46, 45, 269, 270), (45, 44, 268, 269), (44, 43, 267, 268), (43, 42, 266, 267), (42, 41, 265, 266), (41, 40, 264, 265), (40, 39, 263, 264), (39, 38, 262, 263), (38, 37, 261, 262), (37, 36, 260, 261), (36, 35, 259, 260), (35, 34, 258, 259), (34, 33, 257, 258), (33, 32, 256, 257), (32, 31, 255, 256), (31, 30, 254, 255), (30, 29, 253, 254), (29, 28, 252, 253), (28, 27, 251, 252), (27, 26, 250, 251), (26, 25, 249, 250), (25, 24, 248, 249), (8, 10, 304, 248), (248, 304, 305, 249), (249, 305, 306, 250), (250, 306, 307, 251), (251, 307, 308, 252), (252, 308, 309, 253), (253, 309, 310, 254), (254, 310, 311, 255), (255, 311, 312, 256), (256, 312, 313, 257), (257, 313, 314, 258), (258, 314, 315, 259), (259, 315, 316, 260), (260, 316, 317, 261), (261, 317, 318, 262), (262, 318, 319, 263), (263, 319, 320, 264), (264, 320, 321, 265), (265, 321, 322, 266), (266, 322, 323, 267), (267, 323, 324, 268), (268, 324, 325, 269), (269, 325, 326, 270), (270, 326, 327, 271), (271, 327, 328, 272), (272, 328, 329, 273), (273, 329, 330, 274), (274, 330, 331, 275), (275, 331, 332, 276), (276, 332, 333, 277), (277, 333, 334, 278), (278, 334, 335, 279), (279, 335, 336, 280), (280, 336, 337, 281), (281, 337, 338, 282), (282, 338, 339, 283), (283, 339, 340, 284), (284, 340, 341, 285), (285, 341, 342, 286), (286, 342, 343, 287), (287, 343, 344, 288), (288, 344, 345, 289), (289, 345, 346, 290), (290, 346, 347, 291), (291, 347, 348, 292), (292, 348, 349, 293), (293, 349, 350, 294), (294, 350, 351, 295), (295, 351, 352, 296), (296, 352, 353, 297), (297, 353, 354, 298), (298, 354, 355, 299), (299, 355, 356, 300), (300, 356, 357, 301), (301, 357, 358, 302), (302, 358, 359, 303), (4, 7, 247, 136), (136, 247, 246, 137), (137, 246, 245, 138), (138, 245, 244, 139), (139, 244, 243, 140), (140, 243, 242, 141), (141, 242, 241, 142), (142, 241, 240, 143), (143, 240, 239, 144), (144, 239, 238, 145), (145, 238, 237, 146), (146, 237, 236, 147), (147, 236, 235, 148), (148, 235, 234, 149), (149, 234, 233, 150), (150, 233, 232, 151), (157, 226, 225, 158), (158, 225, 224, 159), (159, 224, 223, 160), (160, 223, 222, 161), (161, 222, 221, 162), (162, 221, 220, 163), (163, 220, 219, 164), (164, 219, 218, 165), (165, 218, 217, 166), (166, 217, 216, 167), (167, 216, 215, 168), (168, 215, 214, 169), (169, 214, 213, 170), (170, 213, 212, 171), (171, 212, 211, 172), (172, 211, 210, 173), (173, 210, 209, 174), (174, 209, 208, 175), (175, 208, 207, 176), (176, 207, 206, 177), (177, 206, 205, 178), (178, 205, 204, 179), (179, 204, 203, 180), (180, 203, 202, 181), (181, 202, 201, 182), (182, 201, 200, 183), (183, 200, 199, 184), (184, 199, 198, 185), (185, 198, 197, 186), (186, 197, 196, 187), (187, 196, 195, 188), (188, 195, 194, 189), (189, 194, 193, 190), (190, 193, 192, 191), (0, 24, 135, 3), (24, 25, 134, 135), (25, 26, 133, 134), (26, 27, 132, 133), (27, 28, 131, 132), (28, 29, 130, 131), (29, 30, 129, 130), (30, 31, 128, 129), (31, 32, 127, 128), (32, 33, 126, 127), (33, 34, 125, 126), (34, 35, 124, 125), (35, 36, 123, 124), (36, 37, 122, 123), (37, 38, 121, 122), (38, 39, 120, 121), (39, 40, 119, 120), (40, 41, 118, 119), (41, 42, 117, 118), (42, 43, 116, 117), (43, 44, 115, 116), (44, 45, 114, 115), (45, 46, 113, 114), (46, 47, 112, 113), (47, 48, 111, 112), (48, 49, 110, 111), (49, 50, 109, 110), (50, 51, 108, 109), (51, 52, 107, 108), (52, 53, 106, 107), (53, 54, 105, 106), (54, 55, 104, 105), (55, 56, 103, 104), (56, 57, 102, 103), (57, 58, 101, 102), (58, 59, 100, 101), (59, 60, 99, 100), (60, 61, 98, 99), (61, 62, 97, 98), (62, 63, 96, 97), (63, 64, 95, 96), (64, 65, 94, 95), (65, 66, 93, 94), (66, 67, 92, 93), (67, 68, 91, 92), (68, 69, 90, 91), (69, 70, 89, 90), (70, 71, 88, 89), (71, 72, 87, 88), (72, 73, 86, 87), (73, 74, 85, 86), (74, 75, 84, 85), (75, 76, 83, 84), (76, 77, 82, 83), (77, 78, 81, 82), (78, 79, 80, 81), (228, 227, 226, 157, 156, 155, 154, 153, 152, 151, 232, 231, 230, 229)])
_uv = me_cube.uv_layers.new(name='UVMap')
_uv.uv.foreach_set('vector', [0.0, 0.0, 0.0, 0.0, 0.0, 0.0, 0.0, 0.0, 0.9489, -1.501, -0.07923, -1.501, -0.08173, -1.594, 0.9516, -1.594, 0.0, 0.0, 0.0, 0.0, 0.0, 0.0, 0.0, 0.0, 0.0004009, 0.1025, 0.6499, 0.1025, 0.6501, 0.8929, 0.0004122, 0.8929, 0.0, 0.0, 0.0, 0.0, 0.0, 0.0, 0.0, 0.0, 1.687, -1.594, 1.687, -1.546, 0.9516, -1.546, 0.9516, -1.594, 0.04878, 0.1921, 0.09419, 0.1912, 0.04704, 0.2122, 0.0, 0.215, 0.6499, 0.1025, 0.0004009, 0.1025, 0.0003964, 0.0, 0.6499, 5.362e-07, 0.0, 0.0, 0.0, 0.0, 0.0, 0.0, 0.0, 0.0, 0.0, 0.0, 0.0, 0.0, 0.0, 0.0, 0.0, 0.0, 0.0, 0.0, 0.0, 0.0, 0.0, 0.0, 0.0, 0.0, 0.0, 0.0, 0.0, 0.0, 0.0, 0.0, 0.0, 0.0, 0.0004122, 0.8929, 0.6501, 0.8929, 0.6501, 1.0, 0.0, 1.0, 0.0, 0.0, 0.0, 0.0, 0.0, 0.0, 0.0, 0.0, -0.1609, 3.292, -0.1661, 2.859, 0.1916, 2.859, 0.1949, 3.292, 0.8889, -2.406, 0.8847, -2.603, 1.151, -2.603, 1.157, -2.406, 0.0, 0.0, 0.0, 0.0, 0.0, 0.0, 0.0, 0.0, 0.0, 0.0, 0.0, 0.0, 0.0, 0.0, 0.0, 0.0, -1.042, 1.714, -1.231, 1.636, -1.306, 1.529, -1.126, 1.6, 0.0, 0.0, 0.0, 0.0, 0.0, 0.0, 0.0, 0.0, 0.8393, 0.9614, 0.8571, 0.9697, 0.8122, 1.0, 0.7941, 0.9913, 0.5802, 0.9373, 0.667, 0.9508, 0.4808, 1.0, 0.3921, 0.9859, 0.2681, -0.426, 0.4916, -0.1609, -0.2663, -0.5449, -0.4515, -0.7865, 0.4916, -0.1609, 0.6864, 0.09111, -0.1095, -0.3164, -0.2663, -0.5449, 0.6864, 0.09111, 0.8514, 0.3293, 0.01792, -0.1016, -0.1095, -0.3164, 0.8514, 0.3293, 0.9855, 0.553, 0.1149, 0.09864, 0.01792, -0.1016, 0.9855, 0.553, 1.088, 0.7612, 0.1806, 0.2837, 0.1149, 0.09864, 1.088, 0.7612, 1.157, 0.9534, 0.2139, 0.4529, 0.1806, 0.2837, 1.157, 0.9534, 1.192, 1.129, 0.2141, 0.6055, 0.2139, 0.4529, 1.192, 1.129, 1.192, 1.286, 0.1803, 0.7409, 0.2141, 0.6055, 1.192, 1.286, 1.156, 1.426, 0.1118, 0.8585, 0.1803, 0.7409, 1.156, 1.426, 1.083, 1.546, 0.007638, 0.9576, 0.1118, 0.8585, 1.083, 1.546, 0.9726, 1.647, -0.1327, 1.038, 0.007638, 0.9576, 0.9726, 1.647, 0.8238, 1.727, -0.3099, 1.098, -0.1327, 1.038, 0.8238, 1.727, 0.6359, 1.786, -0.5246, 1.138, -0.3099, 1.098, 0.8341, 0.7872, 0.7254, 0.8602, 0.4699, 0.2267, 0.5663, 0.2091, 0.7254, 0.8602, 0.6177, 0.9194, 0.375, 0.2302, 0.4699, 0.2267, 0.6177, 0.9194, 0.5113, 0.9642, 0.282, 0.2191, 0.375, 0.2302, 0.5113, 0.9642, 0.4063, 0.9942, 0.1911, 0.1933, 0.282, 0.2191, 0.4063, 0.9942, 0.303, 1.009, 0.1023, 0.1524, 0.1911, 0.1933, 0.7876, 0.8908, 0.2015, 1.008, 0.01588, 0.0961, 0.6409, 0.1316, 0.4319, 1.747, 0.2221, 1.696, 0.9766, 1.32, 1.166, 1.378, 0.2221, 1.696, 0.03738, 1.632, 0.8118, 1.252, 0.9766, 1.32, 0.03738, 1.632, -0.1214, 1.556, 0.6718, 1.171, 0.8118, 1.252, -0.1214, 1.556, -0.2534, 1.467, 0.5575, 1.078, 0.6718, 1.171, -0.2534, 1.467, -0.3578, 1.365, 0.4695, 0.9729, 0.5575, 1.078, -0.3578, 1.365, -0.434, 1.251, 0.4085, 0.8557, 0.4695, 0.9729, -0.434, 1.251, -0.4811, 1.123, 0.3751, 0.7264, 0.4085, 0.8557, -0.4811, 1.123, -0.4985, 0.982, 0.37, 0.5848, 0.3751, 0.7264, -0.4985, 0.982, -0.4857, 0.828, 0.3936, 0.4309, 0.37, 0.5848, -0.4857, 0.828, -0.442, 0.661, 0.4465, 0.2648, 0.3936, 0.4309, -0.442, 0.661, -0.3668, 0.4808, 0.5292, 0.0865, 0.4465, 0.2648, -0.3668, 0.4808, -0.2598, 0.2876, 0.6422, -0.104, 0.5292, 0.0865, -0.2598, 0.2876, -0.1204, 0.08146, 0.7856, -0.3065, 0.6422, -0.104, -0.1204, 0.08146, 0.05159, -0.1376, 0.96, -0.521, 0.7856, -0.3065, 0.05159, -0.1376, 0.2566, -0.3693, 1.166, -0.7474, 0.96, -0.521, 0.667, 0.0, 0.6373, 0.06345, 0.0787, 0.3559, 0.3524, 0.09817, 0.6373, 0.06345, 0.5955, 0.1301, 0.1428, 0.3562, 0.0787, 0.3559, 0.5955, 0.1301, 0.5413, 0.1999, 0.2068, 0.3567, 0.1428, 0.3562, 0.5413, 0.1999, 0.4748, 0.2729, 0.2707, 0.3571, 0.2068, 0.3567, 0.4748, 0.2729, 0.4869, 0.3011, 0.3344, 0.3576, 0.2707, 0.3571, 0.4869, 0.3011, 0.364, 0.4398, 0.1793, 0.4695, 0.3344, 0.3576, 0.364, 0.4398, 0.3164, 0.4834, 0.1295, 0.5148, 0.1793, 0.4695, 0.3164, 0.4834, 0.2763, 0.5257, 0.08753, 0.5587, 0.1295, 0.5148, 0.2763, 0.5257, 0.2439, 0.5666, 0.0535, 0.6012, 0.08753, 0.5587, 0.2439, 0.5666, 0.2194, 0.6061, 0.02759, 0.6421, 0.0535, 0.6012, 0.2194, 0.6061, 0.2028, 0.6441, 0.009943, 0.6815, 0.02759, 0.6421, 0.2028, 0.6441, 0.1944, 0.6804, 0.0007091, 0.7192, 0.009943, 0.6815, 0.1944, 0.6804, 0.1943, 0.715, 0.0, 0.7551, 0.0007091, 0.7192, 0.1943, 0.715, 0.2025, 0.7478, 0.00794, 0.7891, 0.0, 0.7551, 0.2025, 0.7478, 0.2193, 0.7788, 0.02462, 0.8212, 0.00794, 0.7891, 0.2193, 0.7788, 0.2446, 0.8078, 0.05015, 0.8513, 0.02462, 0.8212, 0.2446, 0.8078, 0.2786, 0.8348, 0.08458, 0.8794, 0.05015, 0.8513, 0.2786, 0.8348, 0.3213, 0.8597, 0.128, 0.9052, 0.08458, 0.8794, 0.3213, 0.8597, 0.3727, 0.8825, 0.1804, 0.9289, 0.128, 0.9052, 0.3727, 0.8825, 0.433, 0.9031, 0.2419, 0.9502, 0.1804, 0.9289, 0.433, 0.9031, 0.5022, 0.9213, 0.3125, 0.9693, 0.2419, 0.9502, 0.5022, 0.9213, 0.5802, 0.9373, 0.3921, 0.9859, 0.3125, 0.9693, 0.04704, 0.2122, 0.09419, 0.1912, 0.07488, 0.2217, 0.02982, 0.2408, 0.09419, 0.1912, 0.141, 0.1712, 0.1196, 0.2036, 0.07488, 0.2217, 0.141, 0.1712, 0.1874, 0.1523, 0.1638, 0.1865, 0.1196, 0.2036, 0.1874, 0.1523, 0.2334, 0.1346, 0.2076, 0.1707, 0.1638, 0.1865, 0.2334, 0.1346, 0.2787, 0.1181, 0.2507, 0.156, 0.2076, 0.1707, 0.2787, 0.1181, 0.3234, 0.1029, 0.2931, 0.1426, 0.2507, 0.156, 0.3234, 0.1029, 0.3673, 0.08898, 0.3348, 0.1305, 0.2931, 0.1426, 0.3673, 0.08898, 0.4103, 0.07648, 0.3756, 0.1198, 0.3348, 0.1305, 0.4103, 0.07648, 0.4524, 0.06544, 0.4154, 0.1105, 0.3756, 0.1198, 0.4524, 0.06544, 0.4935, 0.05591, 0.4542, 0.1026, 0.4154, 0.1105, 0.4935, 0.05591, 0.5334, 0.04794, 0.4918, 0.0963, 0.4542, 0.1026, 0.5334, 0.04794, 0.5722, 0.04158, 0.5283, 0.09153, 0.4918, 0.0963, 0.5722, 0.04158, 0.6096, 0.0369, 0.5635, 0.08838, 0.5283, 0.09153, 0.6096, 0.0369, 0.6456, 0.03392, 0.5973, 0.08687, 0.5635, 0.08838, 0.6456, 0.03392, 0.6801, 0.03271, 0.6296, 0.08705, 0.5973, 0.08687, 0.6801, 0.03271, 0.713, 0.0333, 0.6603, 0.08895, 0.6296, 0.08705, 0.713, 0.0333, 0.7442, 0.03573, 0.6895, 0.09262, 0.6603, 0.08895, 0.7442, 0.03573, 0.7737, 0.04006, 0.7169, 0.09808, 0.6895, 0.09262, 0.7737, 0.04006, 0.8013, 0.04629, 0.7425, 0.1054, 0.7169, 0.09808, 0.8013, 0.04629, 0.8269, 0.05449, 0.7662, 0.1145, 0.7425, 0.1054, 0.8269, 0.05449, 0.8506, 0.06466, 0.788, 0.1255, 0.7662, 0.1145, 0.8506, 0.06466, 0.8721, 0.07685, 0.8078, 0.1385, 0.788, 0.1255, 0.8721, 0.07685, 0.8915, 0.09106, 0.8254, 0.1533, 0.8078, 0.1385, 0.8915, 0.09106, 0.9085, 0.1073, 0.8409, 0.1701, 0.8254, 0.1533, 0.9085, 0.1073, 0.9233, 0.1257, 0.8542, 0.1888, 0.8409, 0.1701, 0.9233, 0.1257, 0.9356, 0.1461, 0.8651, 0.2094, 0.8542, 0.1888, 0.9356, 0.1461, 0.9455, 0.1686, 0.8737, 0.2321, 0.8651, 0.2094, 0.9455, 0.1686, 0.9528, 0.1932, 0.8798, 0.2567, 0.8737, 0.2321, 0.9528, 0.1932, 0.9575, 0.2199, 0.8834, 0.2832, 0.8798, 0.2567, 0.9575, 0.2199, 0.9595, 0.2487, 0.8845, 0.3117, 0.8834, 0.2832, 0.9595, 0.2487, 0.9588, 0.2796, 0.8831, 0.3421, 0.8845, 0.3117, 0.9588, 0.2796, 0.9553, 0.3125, 0.8789, 0.3745, 0.8831, 0.3421, 0.9553, 0.3125, 0.949, 0.3475, 0.8721, 0.4088, 0.8789, 0.3745, 0.949, 0.3475, 0.9399, 0.3845, 0.8626, 0.445, 0.8721, 0.4088, 0.9399, 0.3845, 0.9278, 0.4236, 0.78, 0.6036, 0.8626, 0.445, 0.9278, 0.4236, 0.9129, 0.4646, 0.7941, 0.6038, 0.78, 0.6036, 0.9129, 0.4646, 0.8949, 0.5076, 0.8081, 0.604, 0.7941, 0.6038, 0.8949, 0.5076, 0.874, 0.5525, 0.822, 0.6043, 0.8081, 0.604, 0.874, 0.5525, 0.8742, 0.5698, 0.836, 0.6046, 0.822, 0.6043, 0.8742, 0.5698, 0.8351, 0.6552, 0.7923, 0.6735, 0.836, 0.6046, 0.8351, 0.6552, 0.821, 0.682, 0.7775, 0.7014, 0.7923, 0.6735, 0.821, 0.682, 0.8086, 0.7081, 0.7646, 0.7284, 0.7775, 0.7014, 0.8086, 0.7081, 0.798, 0.7333, 0.7535, 0.7545, 0.7646, 0.7284, 0.798, 0.7333, 0.7892, 0.7576, 0.7443, 0.7798, 0.7535, 0.7545, 0.7892, 0.7576, 0.7823, 0.7809, 0.737, 0.804, 0.7443, 0.7798, 0.7823, 0.7809, 0.7773, 0.8033, 0.7317, 0.8272, 0.737, 0.804, 0.7773, 0.8033, 0.7743, 0.8246, 0.7285, 0.8492, 0.7317, 0.8272, 0.7743, 0.8246, 0.7733, 0.8448, 0.7273, 0.8702, 0.7285, 0.8492, 0.7733, 0.8448, 0.7743, 0.8638, 0.7281, 0.89, 0.7273, 0.8702, 0.7743, 0.8638, 0.7773, 0.8817, 0.7311, 0.9085, 0.7281, 0.89, 0.7773, 0.8817, 0.7824, 0.8983, 0.7362, 0.9257, 0.7311, 0.9085, 0.7824, 0.8983, 0.7895, 0.9137, 0.7434, 0.9417, 0.7362, 0.9257, 0.7895, 0.9137, 0.7988, 0.9277, 0.7528, 0.9562, 0.7434, 0.9417, 0.7988, 0.9277, 0.8102, 0.9403, 0.7644, 0.9694, 0.7528, 0.9562, 0.8102, 0.9403, 0.8237, 0.9516, 0.7781, 0.9811, 0.7644, 0.9694, 0.8237, 0.9516, 0.8393, 0.9614, 0.7941, 0.9913, 0.7781, 0.9811, 1.707, -1.193, 1.64, -1.162, 1.456, -1.273, 1.524, -1.306, 1.64, -1.162, 1.582, -1.125, 1.397, -1.235, 1.456, -1.273, 1.582, -1.125, 1.533, -1.083, 1.347, -1.192, 1.397, -1.235, 1.533, -1.083, 1.492, -1.036, 1.305, -1.143, 1.347, -1.192, 1.492, -1.036, 1.46, -0.9836, 1.273, -1.088, 1.305, -1.143, 1.46, -0.9836, 1.437, -0.9263, 1.249, -1.029, 1.273, -1.088, 1.437, -0.9263, 1.422, -0.8642, 1.234, -0.9643, 1.249, -1.029, 1.422, -0.8642, 1.415, -0.7975, 1.228, -0.8951, 1.234, -0.9643, 1.415, -0.7975, 1.417, -0.7264, 1.23, -0.8213, 1.228, -0.8951, 1.417, -0.7264, 1.426, -0.6509, 1.241, -0.743, 1.23, -0.8213, 1.426, -0.6509, 1.444, -0.5714, 1.26, -0.6605, 1.241, -0.743, 1.444, -0.5714, 1.47, -0.4879, 1.287, -0.574, 1.26, -0.6605, 1.47, -0.4879, 1.503, -0.4007, 1.322, -0.4835, 1.287, -0.574, 1.503, -0.4007, 1.544, -0.31, 1.365, -0.3894, 1.322, -0.4835, 1.544, -0.31, 1.593, -0.2159, 1.416, -0.2918, 1.365, -0.3894, 1.593, -0.2159, 1.648, -0.1187, 1.474, -0.1909, 1.416, -0.2918, 1.648, -0.1187, 1.711, -0.01845, 1.539, -0.08686, 1.474, -0.1909, 1.711, -0.01845, 1.886, 0.3003, 1.728, 0.1703, 1.539, -0.08686, 1.886, 0.3003, 1.89, 0.3651, 1.674, 0.1715, 1.728, 0.1703, 1.89, 0.3651, 1.984, 0.5327, 1.62, 0.1726, 1.674, 0.1715, 1.984, 0.5327, 2.065, 0.6932, 1.566, 0.1735, 1.62, 0.1726, 2.065, 0.6932, 2.135, 0.8464, 1.512, 0.1744, 1.566, 0.1735, 2.135, 0.8464, 2.192, 0.9922, 1.875, 0.7666, 1.512, 0.1744, 2.192, 0.9922, 2.238, 1.131, 1.922, 0.9017, 1.875, 0.7666, 2.238, 1.131, 2.272, 1.261, 1.958, 1.03, 1.922, 0.9017, 2.272, 1.261, 2.295, 1.384, 1.983, 1.151, 1.958, 1.03, 2.295, 1.384, 2.306, 1.5, 1.997, 1.264, 1.983, 1.151, 2.306, 1.5, 2.306, 1.607, 2.001, 1.371, 1.997, 1.264, 2.306, 1.607, 2.295, 1.707, 1.994, 1.47, 2.001, 1.371, 2.295, 1.707, 2.273, 1.799, 1.977, 1.562, 1.994, 1.47, 2.273, 1.799, 2.241, 1.883, 1.95, 1.646, 1.977, 1.562, 2.241, 1.883, 2.199, 1.959, 1.913, 1.723, 1.95, 1.646, 2.199, 1.959, 2.146, 2.027, 1.866, 1.793, 1.913, 1.723, 2.146, 2.027, 2.084, 2.088, 1.811, 1.856, 1.866, 1.793, 2.084, 2.088, 2.013, 2.141, 1.746, 1.911, 1.811, 1.856, 2.013, 2.141, 1.933, 2.187, 1.673, 1.959, 1.746, 1.911, 1.933, 2.187, 1.843, 2.225, 1.591, 2.0, 1.673, 1.959, 1.843, 2.225, 1.746, 2.255, 1.501, 2.035, 1.591, 2.0, 1.746, 2.255, 1.64, 2.279, 1.404, 2.062, 1.501, 2.035, 1.64, 2.279, 1.527, 2.295, 1.299, 2.082, 1.404, 2.062, 1.527, 2.295, 1.406, 2.304, 1.186, 2.096, 1.299, 2.082, 1.406, 2.304, 1.278, 2.306, 1.067, 2.103, 1.186, 2.096, 1.278, 2.306, 1.144, 2.301, 0.9416, 2.104, 1.067, 2.103, 1.144, 2.301, 1.003, 2.29, 0.8098, 2.098, 0.9416, 2.104, 1.003, 2.29, 0.8563, 2.273, 0.6723, 2.086, 0.8098, 2.098, 0.8563, 2.273, 0.704, 2.249, 0.5292, 2.069, 0.6723, 2.086, 0.704, 2.249, 0.5466, 2.219, 0.381, 2.045, 0.5292, 2.069, 0.5466, 2.219, 0.3843, 2.184, 0.2281, 2.016, 0.381, 2.045, 0.3843, 2.184, 0.2176, 2.143, 0.07072, 1.981, 0.2281, 2.016, 0.2176, 2.143, 0.04684, 2.096, -0.09073, 1.941, 0.07072, 1.981, 0.04684, 2.096, -0.1276, 2.044, -0.2559, 1.896, -0.09073, 1.941, -0.1276, 2.044, -0.3054, 1.987, -0.4245, 1.846, -0.2559, 1.896, -0.3054, 1.987, -0.4861, 1.925, -0.5961, 1.791, -0.4245, 1.846, -0.4861, 1.925, -0.6694, 1.859, -0.7703, 1.732, -0.5961, 1.791, -0.6694, 1.859, -0.855, 1.789, -0.947, 1.668, -0.7703, 1.732, -0.855, 1.789, -1.042, 1.714, -1.126, 1.6, -0.947, 1.668, 0.0, 0.0, 0.0, 0.0, 0.0, 0.0, 0.0, 0.0, 0.0, 0.0, 0.0, 0.0, 0.0, 0.0, 0.0, 0.0, 0.0, 0.0, 0.0, 0.0, 0.0, 0.0, 0.0, 0.0, 0.0, 0.0, 0.0, 0.0, 0.0, 0.0, 0.0, 0.0, 0.0, 0.0, 0.0, 0.0, 0.0, 0.0, 0.0, 0.0, 0.0, 0.0, 0.0, 0.0, 0.0, 0.0, 0.0, 0.0, 0.0, 0.0, 0.0, 0.0, 0.0, 0.0, 0.0, 0.0, 0.0, 0.0, 0.0, 0.0, 0.0, 0.0, 0.0, 0.0, 0.0, 0.0, 0.0, 0.0, 0.0, 0.0, 0.0, 0.0, 0.0, 0.0, 0.0, 0.0, 0.0, 0.0, 0.0, 0.0, 0.0, 0.0, 0.0, 0.0, 0.0, 0.0, 0.0, 0.0, 0.0, 0.0, 0.0, 0.0, 0.0, 0.0, 0.0, 0.0, 0.0, 0.0, 0.0, 0.0, 0.0, 0.0, 0.0, 0.0, 0.0, 0.0, 0.0, 0.0, 0.0, 0.0, 0.0, 0.0, 0.0, 0.0, 0.0, 0.0, 0.0, 0.0, 0.0, 0.0, 0.0, 0.0, 0.0, 0.0, 0.0, 0.0, 0.0, 0.0, 0.0, 0.0, 0.0, 0.0, 0.0, 0.0, 0.0, 0.0, 0.0, 0.0, 0.0, 0.0, 0.0, 0.0, 0.0, 0.0, 0.0, 0.0, 0.0, 0.0, 0.0, 0.0, 0.0, 0.0, 0.0, 0.0, 0.0, 0.0, 0.0, 0.0, 0.0, 0.0, 0.0, 0.0, 0.0, 0.0, 0.0, 0.0, 0.0, 0.0, 0.0, 0.0, 0.0, 0.0, 0.0, 0.0, 0.0, 0.0, 0.0, 0.0, 0.0, 0.0, 0.0, 0.0, 0.0, 0.0, 0.0, 0.0, 0.0, 0.0, 0.0, 0.0, 0.0, 0.0, 0.0, 0.0, 0.0, 0.0, 0.0, 0.0, 0.0, 0.0, 0.0, 0.0, 0.0, 0.0, 0.0, 0.0, 0.0, 0.0, 0.0, 0.0, 0.0, 0.0, 0.0, 0.0, 0.0, 0.0, 0.0, 0.0, 0.0, 0.0, 0.0, 0.0, 0.0, 0.0, 0.0, 0.0, 0.0, 0.0, 0.0, 0.0, 0.0, 0.0, 0.0, 0.0, 0.0, 0.0, 0.0, 0.0, 0.0, 0.0, 0.0, 0.0, 0.0, 0.0, 0.0, 0.0, 0.0, 0.0, 0.0, 0.0, 0.0, 0.0, 0.0, 0.0, 0.0, 0.0, 0.0, 0.0, 0.0, 0.0, 0.0, 0.0, 0.0, 0.0, 0.0, 0.0, 0.0, 0.0, 0.0, 0.0, 0.0, 0.0, 0.0, 0.0, 0.0, 0.0, 0.0, 0.0, 0.0, 0.0, 0.0, 0.0, 0.0, 0.0, 0.0, 0.0, 0.0, 0.0, 0.0, 0.0, 0.0, 0.0, 0.0, 0.0, 0.0, 0.0, 0.0, 0.0, 0.0, 0.0, 0.0, 0.0, 0.0, 0.0, 0.0, 0.0, 0.0, 0.0, 0.0, 0.0, 0.0, 0.0, 0.0, 0.0, 0.0, 0.0, 0.0, 0.0, 0.0, 0.0, 0.0, 0.0, 0.0, 0.0, 0.0, 0.0, 0.0, 0.0, 0.0, 0.0, 0.0, 0.0, 0.0, 0.0, 0.0, 0.0, 0.0, 0.0, 0.0, 0.0, 0.0, 0.0, 0.0, 0.0, 0.0, 0.0, 0.0, 0.0, 0.0, 0.0, 0.0, 0.0, 0.0, 0.0, 0.0, 0.0, 0.0, 0.0, 0.0, 0.0, 0.0, 0.0, 0.0, 0.0, 0.0, 0.0, 0.0, 0.0, 0.0, 0.0, 0.0, 0.0, 0.0, 0.0, 0.0, 0.0, 0.0, 0.0, 0.0, 0.0, 0.0, 0.0, 0.0, 0.0, 0.0, 0.0, 0.0, 0.0, 0.0, 0.0, 0.0, 0.0, 0.0, 0.0, 0.0, 0.0, 0.0, 0.0, 0.0, 0.0, 0.0, 0.0, 0.0, 0.0, 0.0, 0.0, 0.0, 0.0, 0.0, 0.0, 0.0, 0.0, 0.0, 0.0, 0.0, 0.0, 0.0, 0.0, 0.0, 0.0, 0.0, 0.0, 0.0, 0.0, 0.0, 0.0, 0.0, 0.0, 0.0, 0.0, 0.0, 0.0, 0.0, 0.0, 0.0, 0.0, 0.0, 0.0, 0.0, 0.0, 0.0, 0.0, 0.0, 0.0, 0.0, 0.0, 0.0, 0.0, 0.2014, 6.348, 0.2066, 5.915, 0.5784, 5.915, 0.5751, 6.348, 0.2066, 5.915, 0.2111, 5.505, 0.581, 5.505, 0.5784, 5.915, 0.2111, 5.505, 0.2149, 5.119, 0.5829, 5.12, 0.581, 5.505, 0.2149, 5.119, 0.2179, 4.76, 0.5841, 4.76, 0.5829, 5.12, 0.2179, 4.76, 0.2203, 4.428, 0.5845, 4.428, 0.5841, 4.76, 0.2203, 4.428, 0.2218, 4.124, 0.5841, 4.124, 0.5845, 4.428, 0.2218, 4.124, 0.2225, 3.85, 0.5829, 3.851, 0.5841, 4.124, 0.2225, 3.85, 0.2223, 3.607, 0.5809, 3.607, 0.5829, 3.851, 0.2223, 3.607, 0.2212, 3.396, 0.5779, 3.396, 0.5809, 3.607, 0.2212, 3.396, 0.2192, 3.218, 0.574, 3.218, 0.5779, 3.396, 0.2192, 3.218, 0.2163, 3.074, 0.5692, 3.075, 0.574, 3.218, 0.2163, 3.074, 0.2124, 2.966, 0.5634, 2.966, 0.5692, 3.075, 0.2124, 2.966, 0.2074, 2.894, 0.5565, 2.894, 0.5634, 2.966, 0.2074, 2.894, 0.2014, 2.859, 0.5486, 2.859, 0.5565, 2.894, -0.701, 6.268, -0.7861, 6.269, -0.7861, 6.228, -0.701, 6.227, 1.909, -5.348, 1.915, -5.305, 1.572, -5.305, 1.563, -5.348, 1.915, -5.305, 1.921, -5.221, 1.579, -5.221, 1.572, -5.305, 1.921, -5.221, 1.926, -5.097, 1.586, -5.097, 1.579, -5.221, 1.926, -5.097, 1.93, -4.932, 1.592, -4.932, 1.586, -5.097, 1.93, -4.932, 1.934, -4.725, 1.598, -4.725, 1.592, -4.932, 1.934, -4.725, 1.937, -4.475, 1.603, -4.475, 1.598, -4.725, 1.937, -4.475, 1.94, -4.182, 1.608, -4.183, 1.603, -4.475, 1.94, -4.182, 1.942, -3.846, 1.611, -3.846, 1.608, -4.183, 1.942, -3.846, 1.943, -3.467, 1.615, -3.467, 1.611, -3.846, 1.943, -3.467, 1.943, -3.043, 1.617, -3.043, 1.615, -3.467, 1.943, -3.043, 1.943, -2.575, 1.619, -2.575, 1.617, -3.043, 1.943, -2.575, 1.942, -2.062, 1.62, -2.062, 1.619, -2.575, 1.942, -2.062, 1.941, -1.506, 1.62, -1.506, 1.62, -2.062, 1.941, -1.506, 1.939, -0.9045, 1.62, -0.9046, 1.62, -1.506, 1.939, -0.9045, 1.936, -0.2593, 1.619, -0.2594, 1.62, -0.9046, 1.936, -0.2593, 1.933, 0.4299, 1.618, 0.4298, 1.619, -0.2594, 1.933, 0.4299, 1.928, 1.163, 1.615, 1.163, 1.618, 0.4298, 1.928, 1.163, 1.924, 1.939, 1.612, 1.939, 1.615, 1.163, 1.924, 1.939, 1.918, 2.758, 1.609, 2.758, 1.612, 1.939, 1.918, 2.758, 1.871, 6.348, 1.563, 6.348, 1.609, 2.758, -0.9434, 6.311, -0.8887, 6.31, -0.8887, 6.347, -0.9434, 6.348, -0.8887, 6.31, -0.8303, 6.31, -0.8303, 6.346, -0.8887, 6.347, -0.8303, 6.31, -0.7675, 6.309, -0.7675, 6.345, -0.8303, 6.346, -0.7675, 6.309, -0.701, 6.308, -0.701, 6.344, -0.7675, 6.345, 0.8847, 6.348, 0.8996, 4.789, 1.198, 4.789, 1.185, 6.348, 0.8996, 4.789, 0.9015, 4.159, 1.198, 4.159, 1.198, 4.789, 0.9015, 4.159, 0.9031, 3.547, 1.197, 3.547, 1.198, 4.159, 0.9031, 3.547, 0.9044, 2.955, 1.197, 2.955, 1.197, 3.547, 0.9044, 2.955, 0.9054, 2.384, 1.196, 2.384, 1.197, 2.955, 0.9054, 2.384, 0.9061, 1.836, 1.195, 1.836, 1.196, 2.384, 0.9061, 1.836, 0.9065, 1.311, 1.193, 1.311, 1.195, 1.836, 0.9065, 1.311, 0.9065, 0.811, 1.191, 0.811, 1.193, 1.311, 0.9065, 0.811, 0.9062, 0.3366, 1.189, 0.3366, 1.191, 0.811, 0.9062, 0.3366, 0.9055, -0.111, 1.187, -0.1109, 1.189, 0.3366, 0.9055, -0.111, 0.9044, -0.5305, 1.184, -0.5305, 1.187, -0.1109, 0.9044, -0.5305, 0.9029, -0.9211, 1.18, -0.9211, 1.184, -0.5305, 0.9029, -0.9211, 0.901, -1.282, 1.176, -1.282, 1.18, -0.9211, 0.901, -1.282, 0.8987, -1.612, 1.172, -1.611, 1.176, -1.282, 0.8987, -1.612, 0.8959, -1.909, 1.167, -1.909, 1.172, -1.611, 0.8959, -1.909, 0.8926, -2.174, 1.162, -2.174, 1.167, -1.909, 0.8926, -2.174, 0.8889, -2.406, 1.157, -2.406, 1.162, -2.174, 0.5845, 6.348, 0.5887, 6.151, 0.845, 6.151, 0.8389, 6.348, 0.5887, 6.151, 0.5925, 5.92, 0.8505, 5.919, 0.845, 6.151, 0.5925, 5.92, 0.5957, 5.654, 0.8556, 5.654, 0.8505, 5.919, 0.5957, 5.654, 0.5985, 5.357, 0.8602, 5.357, 0.8556, 5.654, 0.5985, 5.357, 0.6009, 5.027, 0.8644, 5.027, 0.8602, 5.357, 0.6009, 5.027, 0.6028, 4.666, 0.8681, 4.666, 0.8644, 5.027, 0.6028, 4.666, 0.6043, 4.276, 0.8714, 4.276, 0.8681, 4.666, 0.6043, 4.276, 0.6054, 3.856, 0.8743, 3.856, 0.8714, 4.276, 0.6054, 3.856, 0.6061, 3.408, 0.8769, 3.408, 0.8743, 3.856, 0.6061, 3.408, 0.6064, 2.934, 0.879, 2.934, 0.8769, 3.408, 0.6064, 2.934, 0.6064, 2.434, 0.8808, 2.434, 0.879, 2.934, 0.6064, 2.434, 0.606, 1.909, 0.8822, 1.909, 0.8808, 2.434, 0.606, 1.909, 0.6053, 1.361, 0.8833, 1.361, 0.8822, 1.909, 0.6053, 1.361, 0.6043, 0.79, 0.884, 0.79, 0.8833, 1.361, 0.6043, 0.79, 0.6029, 0.1982, 0.8845, 0.1981, 0.884, 0.79, 0.6029, 0.1982, 0.6013, -0.4136, 0.8847, -0.4137, 0.8845, 0.1981, 0.6013, -0.4136, 0.5994, -1.044, 0.8847, -1.044, 0.8847, -0.4137, 0.5994, -1.044, 0.5845, -2.603, 0.8715, -2.603, 0.8847, -1.044, -0.9434, 6.269, -0.8768, 6.27, -0.8768, 6.305, -0.9434, 6.304, -0.8768, 6.27, -0.8142, 6.271, -0.8142, 6.306, -0.8768, 6.305, -0.8142, 6.271, -0.7556, 6.272, -0.7556, 6.307, -0.8142, 6.306, -0.7556, 6.272, -0.701, 6.272, -0.701, 6.308, -0.7556, 6.307, 1.492, -5.348, 1.539, -1.758, 1.243, -1.758, 1.198, -5.348, 1.539, -1.758, 1.544, -0.9388, 1.246, -0.9387, 1.243, -1.758, 1.544, -0.9388, 1.549, -0.1627, 1.249, -0.1626, 1.246, -0.9387, 1.549, -0.1627, 1.553, 0.5701, 1.252, 0.5702, 1.249, -0.1626, 1.553, 0.5701, 1.556, 1.259, 1.253, 1.259, 1.252, 0.5702, 1.556, 1.259, 1.559, 1.905, 1.254, 1.905, 1.253, 1.259, 1.559, 1.905, 1.561, 2.506, 1.254, 2.506, 1.254, 1.905, 1.561, 2.506, 1.563, 3.062, 1.254, 3.062, 1.254, 2.506, 1.563, 3.062, 1.563, 3.575, 1.253, 3.575, 1.254, 3.062, 1.563, 3.575, 1.563, 4.043, 1.251, 4.043, 1.253, 3.575, 1.563, 4.043, 1.563, 4.467, 1.249, 4.467, 1.251, 4.043, 1.563, 4.467, 1.561, 4.846, 1.245, 4.846, 1.249, 4.467, 1.561, 4.846, 1.56, 5.182, 1.242, 5.183, 1.245, 4.846, 1.56, 5.182, 1.557, 5.475, 1.237, 5.475, 1.242, 5.183, 1.557, 5.475, 1.554, 5.725, 1.232, 5.725, 1.237, 5.475, 1.554, 5.725, 1.55, 5.932, 1.227, 5.932, 1.232, 5.725, 1.55, 5.932, 1.545, 6.097, 1.22, 6.097, 1.227, 5.932, 1.545, 6.097, 1.54, 6.221, 1.213, 6.221, 1.22, 6.097, 1.54, 6.221, 1.534, 6.305, 1.206, 6.305, 1.213, 6.221, 1.534, 6.305, 1.528, 6.348, 1.198, 6.348, 1.206, 6.305, -0.701, 6.227, -0.786, 6.226, -0.786, 6.186, -0.701, 6.187, -0.1661, 6.348, -0.1601, 6.313, 0.174, 6.313, 0.1662, 6.348, -0.1601, 6.313, -0.1551, 6.241, 0.1808, 6.241, 0.174, 6.313, -0.1551, 6.241, -0.1511, 6.132, 0.1866, 6.132, 0.1808, 6.241, -0.1511, 6.132, -0.1482, 5.989, 0.1914, 5.989, 0.1866, 6.132, -0.1482, 5.989, -0.1462, 5.811, 0.1952, 5.811, 0.1914, 5.989, -0.1462, 5.811, -0.1451, 5.6, 0.198, 5.599, 0.1952, 5.811, -0.1451, 5.6, -0.1449, 5.356, 0.2, 5.356, 0.198, 5.599, -0.1449, 5.356, -0.1456, 5.082, 0.2011, 5.082, 0.2, 5.356, -0.1456, 5.082, -0.1472, 4.779, 0.2014, 4.779, 0.2011, 5.082, -0.1472, 4.779, -0.1495, 4.447, 0.2009, 4.447, 0.2014, 4.779, -0.1495, 4.447, -0.1526, 4.087, 0.1996, 4.087, 0.2009, 4.447, -0.1526, 4.087, -0.1564, 3.702, 0.1976, 3.702, 0.1996, 4.087, -0.1564, 3.702, -0.1609, 3.292, 0.1949, 3.292, 0.1976, 3.702, 0.0, 0.0, 0.0, 0.0, 0.0, 0.0, 0.0, 0.0, 0.0, 0.0, 0.0, 0.0, 0.0, 0.0, 0.0, 0.0, 0.0, 0.0, 0.0, 0.0, 0.0, 0.0, 0.0, 0.0, 0.0, 0.0, 0.0, 0.0, 0.0, 0.0, 0.0, 0.0, 0.0, 0.0, 0.0, 0.0, 0.0, 0.0, 0.0, 0.0, 0.0, 0.0, 0.0, 0.0, 0.0, 0.0, 0.0, 0.0, 0.0, 0.0, 0.0, 0.0, 0.0, 0.0, 0.0, 0.0, 0.0, 0.0, 0.0, 0.0, 0.0, 0.0, 0.0, 0.0, 0.0, 0.0, 0.0, 0.0, 0.0, 0.0, 0.0, 0.0, 0.0, 0.0, 0.0, 0.0, 0.0, 0.0, 0.0, 0.0, 0.0, 0.0, 0.0, 0.0, 0.0, 0.0, 0.0, 0.0, 0.0, 0.0, 0.0, 0.0, 0.0, 0.0, 0.0, 0.0, 0.0, 0.0, 0.0, 0.0, 0.0, 0.0, 0.0, 0.0, 0.0, 0.0, 0.0, 0.0, 0.0, 0.0, 0.0, 0.0, 0.0, 0.0, 0.0, 0.0, 0.0, 0.0, 0.0, 0.0, 0.0, 0.0, 0.0, 0.0, 0.0, 0.0, 0.0, 0.0, 0.0, 0.0, 0.0, 0.0, 0.0, 0.0, 0.0, 0.0, 0.0, 0.0, 0.0, 0.0, 0.0, 0.0, 0.0, 0.0, 0.0, 0.0, 0.0, 0.0, 0.0, 0.0, 0.0, 0.0, 0.0, 0.0, 0.0, 0.0, 0.0, 0.0, 0.0, 0.0, 0.0, 0.0, 0.0, 0.0, 0.0, 0.0, 0.0, 0.0, 0.0, 0.0, 0.0, 0.0, 0.0, 0.0, 0.0, 0.0, 0.0, 0.0, 0.0, 0.0, 0.0, 0.0, 0.0, 0.0, 0.0, 0.0, 0.0, 0.0, 0.0, 0.0, 0.0, 0.0, 0.0, 0.0, 0.0, 0.0, 0.0, 0.0, 0.0, 0.0, 0.0, 0.0, 0.0, 0.0, 0.0, 0.0, 0.0, 0.0, 0.0, 0.0, 0.0, 0.0, 0.0, 0.0, 0.0, 0.0, 0.0, 0.0, 0.0, 0.0, 0.0, 0.0, 0.0, 0.0, 0.0, 0.0, 0.0, 0.0, 0.0, 0.0, 0.0, 0.0, 0.0, 0.0, 0.0, 0.0, 0.0, 0.0, 0.0, 0.0, 0.0, 0.0, 0.0, 0.0, 0.0, 0.0, 0.0, 0.0, 0.0, 0.0, 0.0, 0.0, 0.0, 0.0, 0.0, 0.0, 0.0, 0.0, 0.0, 0.0, 0.0, 0.0, 0.0, 0.0, 0.0, 0.0, 0.0, 0.0, 0.0, 0.0, 0.0, 0.0, 0.0, 0.0, 0.0, 0.0, 0.0, 0.0, 0.0, 0.0, 0.0, 0.0, 0.0, 0.0, 0.0, 0.0, 0.0, 0.0, 0.0, 0.0, 0.0, 0.0, 0.0, 0.0, 0.0, 0.0, 0.0, 0.0, 0.0, 0.0, 0.0, 0.0, 0.0, 0.0, 0.0, 0.0, 0.0, 0.0, 0.0, 0.0, 0.0, 0.0, 0.0, 0.0, 0.0, 0.0, 0.0, 0.0, 0.0, 0.0, 0.0, 0.0, 0.0, 0.0, 0.0, 0.0, 0.0, 0.0, 0.0, 0.0, 0.0, 0.0, 0.0, 0.0, 0.0, 0.0, 0.0, 0.0, 0.0, 0.0, 0.0, 0.0, 0.0, 0.0, 0.0, 0.0, 0.0, 0.0, 0.0, 0.0, 0.0, 0.0, 0.0, 0.0, 0.0, 0.0, 0.0, 0.0, 0.0, 0.0, 0.0, 0.0, 0.0, 0.0, 0.0, 0.0, 0.0, 0.0, 0.0, 0.0, 0.0, 0.0, 0.0, 0.0, 0.0, 0.0, 0.0, 0.0, 0.0, 0.0, 0.0, 0.0, 0.0, 0.0, 0.0, 0.0, 0.0, 0.0, 0.0, 0.0, 0.0, 0.0, 0.0, 0.0, 0.0, 0.0, 0.0, 0.0, 0.0, 0.0, 0.0, 0.0, 0.0, 0.0, 0.0, 0.0, 0.0, 0.0, 0.0, 0.0, 0.0, 0.0, 0.0, 0.0, 0.0, 0.0, 0.0, 0.0, 0.0, 0.0, 0.0, 0.0, 0.0, 0.0, 0.0, 0.0, 0.0, 0.0, 0.0, 0.0, 0.0, 0.0, 0.0, 0.0, 0.0, 0.0, 0.0, 0.0, 0.0, 0.0, 0.0, 0.0, 0.0, 0.0, 0.0, 0.0, 0.0, 0.0, 0.0, 0.0, 0.0, 0.0, 0.0, 0.0, 0.0, 0.0, 0.0, 0.0, 0.0, 0.0, 0.0, 0.0, 0.0, 0.0, 0.0, 0.0, 0.0, 0.0, 0.0, 0.0, 0.0, 0.0, 0.0, 0.0, 0.0, 0.0, 0.0, 0.0, 0.0, 0.0, 0.0, 0.0, 0.0, 0.0, 0.0, 0.0, 0.0, 0.0, 0.0, 0.0, 0.0, 0.0, 0.0, 0.0, 0.0, 0.0, 0.0, 0.0, 0.0, 0.0, 0.0, 0.0, 0.0, 0.0, 0.0, 0.0, 0.0, 0.0, 0.0, 0.0, 0.0, 0.0, 0.0, 0.0, 0.0, 0.0, 0.0, 0.0, 0.0, 0.0, 0.0, 0.0, 0.0, 0.0, 0.0, 0.0, 0.0, 0.0, 0.0, 0.0, 0.0, 0.0, 0.0, 0.0, 0.0, 0.0, 0.0, 0.0, 0.0, 0.0, 0.0, 0.0, 0.0, 0.0, 0.0, 0.0, 0.0, 0.0, 0.0, 0.0, 0.0, 0.0, 0.0, 0.0, 0.0, 0.0, 0.0, 0.0, 0.0, 0.0, 0.0, 0.0, 0.0, 0.0, 0.0, 0.0, 0.0, 0.0, 0.0, 0.0, 0.0, 0.0, 0.0, 0.0, 0.0, 0.0, 0.0, 0.0, 0.0, 0.0, 0.0, 0.0, 0.0, 0.0, 0.0, 0.0, 0.0, 0.0, 0.0, 0.0, 0.0, 0.0, 0.0, 0.0, 0.0, 0.0, 0.0, 0.0, 0.0, 0.0, 0.0, 0.0, 0.0, 0.0, 0.0, 0.0, 0.0, 0.0, 0.0, 0.0, 0.0, 0.0, 0.0, 0.0, 0.0, 0.0, 0.0, 0.0, 0.0, 0.0, 0.0, 0.0, 0.0, 0.0, 0.0, 0.0, 0.0, 0.0, 0.0, 0.0, 0.0, 0.0, 0.0, 0.0, 0.0, 0.0, 0.0, 0.0, 0.0, 0.0, 0.0, 0.0, 0.0, 0.0, 0.0, 0.0, 0.0, 0.0, 0.0, 0.0, 0.0, 0.0, 0.0, 0.0, 0.0, 0.0, 0.0, 0.0, 0.0, 0.0, 0.0, 0.0, 0.0, 0.0, 0.0, 0.0, 0.0, 0.0, 0.0, 0.0, 0.0, 0.0, 0.0, 0.0, 0.0, 0.0, 0.0, 0.0, 0.0, 0.0, 0.0, 0.0, 0.0, 0.0, 0.0, 0.0, 0.0, 0.0, 0.0, 0.0, 0.0, 0.0, 0.0, 0.0, 0.0, 0.0, 0.0, 0.0, 0.0, 0.0, 0.0, 0.0, 0.0, 0.0, 0.0, 0.0, 0.0, 0.0, 0.0, 0.0, 0.0, 0.0, 0.0, 0.0, 0.0, 0.0, 0.0, 0.0, 0.0, 0.0, 0.0, 0.0, 0.0, 0.0, 0.0, 0.0, 0.0, 0.0, 0.0, 0.0, 0.0, 0.0, 0.0, 0.0, 0.0, 0.0, 0.0, 0.0, 0.0, 0.0, 0.0, 0.0, 0.0, 0.0, 0.0, 0.0, 0.0, 0.0, 0.0, 0.0, 0.0, 0.0, 0.0, 0.0, 0.0, 0.0, 0.0, 0.0, 0.0, 0.0, 0.0, 0.0, 0.0, 0.0, 0.0, 0.0, 0.0, 0.0, 0.0, 0.0, 0.0, 0.0, 0.0, 0.0, 0.0, 0.0, 0.0, 0.0, 0.0, 0.0, 0.0, 0.0, 0.0, 0.0, 0.0, 0.0, 0.0, 0.0, 0.0, 0.0, 0.0, 0.0, 0.0, 0.0, 0.0, 0.0, 0.0, 0.0, 0.0, 0.0, 0.0, 0.0, 0.0, 0.0, 0.0, 0.0, 0.0, 0.0, 0.0, 0.0, 0.0, 0.0, 0.0, 0.0, 0.0, 0.0, 0.0, 0.0, 0.0, 0.0, 0.0, 0.0, 0.0, 0.0, 0.0, 0.0, 0.0, 0.0, 0.0, 0.0, 0.0, 0.0, 0.0, 0.0, 0.0, 0.0, 0.0, 0.0, 0.0, 0.0, 0.0, 0.0, 0.0, 0.0, 0.0, 0.0, 0.0, 0.0, 0.0, 0.0, 0.0, 0.0, 0.0, 0.0, 0.0, 0.0, 0.0, 0.0, 0.0, 0.0, 0.0, 0.0, 0.0, 0.0, 0.0, 0.0, 0.0, 0.0, 0.0, 0.0, 0.0, 0.0, 0.0, 0.0, 0.0, 0.0, 0.0, 0.0, 0.0, 0.0, 0.0, 0.0, 0.0, 0.0, 0.0, 0.0, 0.0, 0.0, 0.0, 0.0, 0.0, 0.0, 0.0, 0.0, 0.0, 0.0, 0.0, 0.0, 0.0, 0.0, 0.0, 0.0, 0.0, 0.0, 0.0, 0.0, 0.0, 0.0, 0.0, 0.0, 0.0, 0.0, 0.0, 0.0, 0.0, 0.0, 0.0, 0.0, 0.0, 0.0, 0.0, 0.0, 0.0, 0.0, 0.0, 0.0, 0.0, 0.0, 0.0, 0.0, 0.0, 0.0, 0.0, 0.0, 0.0, 0.0, 0.0, 0.0, 0.0, 0.0, 0.0, 0.0, 0.0, 0.0, 0.0, 0.0, 0.0, 0.0, 0.0, 0.0, 0.0, 0.0, 0.0, 0.0, 0.0, 0.0, 0.0, 0.0, 0.0, 0.0, 0.0, 0.0, 0.0, 0.0, 0.0, 0.0, 0.0, 0.0, 0.0, 0.0, 0.0, 0.0, 0.0, 0.0, 0.0, 0.0, 0.0, 0.0, 0.0, 0.0, 0.0, 0.0, 0.0, 0.0, 0.0, 0.0, 0.0, 0.0, 0.0, 0.0, 0.0, 0.0, 0.0, 0.0, 0.0, 0.0, 0.0, 0.0, 0.0, 0.0, 0.0, 0.0, 0.0, 0.0, 0.0, 0.0, 0.0, 0.0, 0.0, 0.0, 0.0, 0.0, 0.0, 0.0, 0.0, 0.0, 0.0, 0.0, 0.0, 0.0, 0.0, 0.0, 0.0, 0.0, 0.0, 0.0, 0.0, 0.0, 0.0, 0.0, 0.0, 0.0, 0.0, 0.0, 0.0, 0.0, 0.0, 0.0, 0.0, 0.0, 0.0, 0.0, 0.0, 0.0, 0.0, 0.0, 0.0, 0.0, 0.0, 0.0, 0.0, 0.0, 0.0, 0.0, 0.0, 0.0, 0.0, 0.0, 0.0, 0.0, 0.0, 0.0, 0.0, 0.0, 0.0, 0.0, 0.0, 0.0, 0.0, 0.0, 0.0, 0.0, 0.0, 0.0, 0.0, 0.0, 0.0, 0.0, 0.0, 0.0, 0.0, 0.0, 0.0, 0.0, 0.0, 0.0, 0.0, 0.0, 0.0, 0.0, 0.0, 0.0, 0.0, 0.0, 0.0, 0.0, 0.0, 0.0, 0.0, 0.0, 0.0, 0.0, 0.0, 0.0, 0.0, 0.0, 0.0, 0.0, 0.0, 0.0, 0.0, 0.0, 0.0, 0.0, 0.0, 0.0, 0.0, 0.0, 0.0, 0.0, 0.0, 0.0, 0.0, 0.0, 0.0, 0.0, 0.0, 0.0, 0.0, 0.0, 0.0, 0.0, 0.0, 0.0, 0.0, 0.0, 0.0, 0.0, 0.0, 0.0, 0.0, 0.0, 0.0, 0.0, 0.0, 0.0, 0.0, 0.0, 0.0, 0.0, 0.0, 0.0, 0.0, 0.0, 0.0, 0.0, 0.0, 0.0, 0.0, 0.0, 0.0, 0.0, 0.0, 0.0, 0.0, 0.0, 0.0, 0.0, 0.0, 0.0, 0.0, 0.0, 0.0, 0.0, 0.0, 0.0, 0.0, 0.0, 0.0, 0.0, 0.0, 0.0, 0.0, 0.0, 0.0, 0.0, 0.0, 0.0, 0.0, 0.0, 0.0, 0.0, 0.0, 0.0, 0.0, 0.0, 0.0, 0.0, 0.0, 0.0, 0.0, 0.0, 0.0, 0.0, 0.0, 0.0, 0.0, 0.0, 0.0, 0.0, 0.0, 0.0, 0.0, 0.0, 0.0, 0.0, 0.0, 0.0, 0.0, 0.0, 0.0, 0.0, 0.0, 0.0, 0.0, 0.0, 0.0, 0.0, 0.0, 0.0, 0.0, 0.0, 0.0, 0.0, 0.0, 0.0, 0.0, 0.0, 0.0, 0.0, 0.0, 0.0, 0.0, 0.0, 0.0, 0.0, 0.0, 0.0, 0.0, 0.0, 0.0, 0.0, 0.0, 0.0, 0.0, 0.0, 0.0, 0.0, 0.0, 0.0, 0.0, 0.0, 0.0, 0.0, 0.0, 0.0, 0.0, 0.0, 0.0, 0.0, 0.0, 0.0, 0.0, 0.0, 0.0, 0.0, 0.0, 0.0, 0.0, 0.0, 0.0, 0.0, 0.0, 0.0, 0.0, 0.0, 0.0, 0.0, 0.0, 0.0, 0.0, 0.0, 0.0, 0.0, 0.0, 0.0, 0.0, 0.0, 0.0, 0.0, 0.0, 0.0, 0.0, 0.0, 0.0, 0.0, 0.0, 0.0, 0.0, 0.0, 0.0, 0.0, 0.0, 0.0, 0.0, 0.0, 0.0, 0.0, 0.0, 0.0, 0.0, 0.0, 0.0, 0.0, 0.0, 0.0, 0.0, 0.0, 0.0, 0.0, 0.0, 0.0, 0.0, 0.0, 0.0, 0.0, 0.0, 0.0, 0.0, 0.0, 0.0, 0.0, 0.0, 0.0, 0.873, 0.9589, 0.8571, 0.9697, 0.8393, 0.9614, 0.8554, 0.9506, 0.8554, 0.9506, 0.8393, 0.9614, 0.8237, 0.9516, 0.8399, 0.941, 0.8399, 0.941, 0.8237, 0.9516, 0.8102, 0.9403, 0.8265, 0.9299, 0.8265, 0.9299, 0.8102, 0.9403, 0.7988, 0.9277, 0.8152, 0.9174, 0.8152, 0.9174, 0.7988, 0.9277, 0.7895, 0.9137, 0.806, 0.9036, 0.806, 0.9036, 0.7895, 0.9137, 0.7824, 0.8983, 0.7988, 0.8884, 0.7988, 0.8884, 0.7824, 0.8983, 0.7773, 0.8817, 0.7938, 0.872, 0.7938, 0.872, 0.7773, 0.8817, 0.7743, 0.8638, 0.7907, 0.8544, 0.7907, 0.8544, 0.7743, 0.8638, 0.7733, 0.8448, 0.7897, 0.8356, 0.7897, 0.8356, 0.7733, 0.8448, 0.7743, 0.8246, 0.7907, 0.8156, 0.7907, 0.8156, 0.7743, 0.8246, 0.7773, 0.8033, 0.7937, 0.7946, 0.7937, 0.7946, 0.7773, 0.8033, 0.7823, 0.7809, 0.7985, 0.7725, 0.7985, 0.7725, 0.7823, 0.7809, 0.7892, 0.7576, 0.8053, 0.7495, 0.8053, 0.7495, 0.7892, 0.7576, 0.798, 0.7333, 0.814, 0.7255, 0.814, 0.7255, 0.798, 0.7333, 0.8086, 0.7081, 0.8244, 0.7006, 0.8244, 0.7006, 0.8086, 0.7081, 0.821, 0.682, 0.8366, 0.6749, 0.8366, 0.6749, 0.821, 0.682, 0.8351, 0.6552, 0.8506, 0.6484, 0.8506, 0.6484, 0.8351, 0.6552, 0.8742, 0.5698, 0.918, 0.5195, 0.918, 0.5195, 0.8742, 0.5698, 0.874, 0.5525, 0.9388, 0.474, 0.9388, 0.474, 0.874, 0.5525, 0.8949, 0.5076, 0.9565, 0.4304, 0.9565, 0.4304, 0.8949, 0.5076, 0.9129, 0.4646, 0.9711, 0.3889, 0.9711, 0.3889, 0.9129, 0.4646, 0.9278, 0.4236, 0.9828, 0.3494, 0.9828, 0.3494, 0.9278, 0.4236, 0.9399, 0.3845, 0.9914, 0.312, 0.9914, 0.312, 0.9399, 0.3845, 0.949, 0.3475, 0.9972, 0.2766, 0.9972, 0.2766, 0.949, 0.3475, 0.9553, 0.3125, 1.0, 0.2434, 1.0, 0.2434, 0.9553, 0.3125, 0.9588, 0.2796, 1.0, 0.2123, 1.0, 0.2123, 0.9588, 0.2796, 0.9595, 0.2487, 0.9972, 0.1834, 0.9972, 0.1834, 0.9595, 0.2487, 0.9575, 0.2199, 0.9917, 0.1566, 0.9917, 0.1566, 0.9575, 0.2199, 0.9528, 0.1932, 0.9835, 0.132, 0.9835, 0.132, 0.9528, 0.1932, 0.9455, 0.1686, 0.9727, 0.1095, 0.9727, 0.1095, 0.9455, 0.1686, 0.9356, 0.1461, 0.9594, 0.08918, 0.9594, 0.08918, 0.9356, 0.1461, 0.9233, 0.1257, 0.9436, 0.07098, 0.9436, 0.07098, 0.9233, 0.1257, 0.9085, 0.1073, 0.9254, 0.05492, 0.9254, 0.05492, 0.9085, 0.1073, 0.8915, 0.09106, 0.9049, 0.04095, 0.9049, 0.04095, 0.8915, 0.09106, 0.8721, 0.07685, 0.8821, 0.02908, 0.8821, 0.02908, 0.8721, 0.07685, 0.8506, 0.06466, 0.8572, 0.01926, 0.8572, 0.01926, 0.8506, 0.06466, 0.8269, 0.05449, 0.8303, 0.01148, 0.8303, 0.01148, 0.8269, 0.05449, 0.8013, 0.04629, 0.8014, 0.005699, 0.8014, 0.005699, 0.8013, 0.04629, 0.7737, 0.04006, 0.7706, 0.001885, 0.7706, 0.001885, 0.7737, 0.04006, 0.7442, 0.03573, 0.738, 0.0, 0.738, 0.0, 0.7442, 0.03573, 0.713, 0.0333, 0.7037, 8.295e-07, 0.7037, 8.295e-07, 0.713, 0.0333, 0.6801, 0.03271, 0.6677, 0.001847, 0.6677, 0.001847, 0.6801, 0.03271, 0.6456, 0.03392, 0.6303, 0.005494, 0.6303, 0.005494, 0.6456, 0.03392, 0.6096, 0.0369, 0.5914, 0.01089, 0.5914, 0.01089, 0.6096, 0.0369, 0.5722, 0.04158, 0.5513, 0.01799, 0.5513, 0.01799, 0.5722, 0.04158, 0.5334, 0.04794, 0.5099, 0.02673, 0.5099, 0.02673, 0.5334, 0.04794, 0.4935, 0.05591, 0.4673, 0.03707, 0.4673, 0.03707, 0.4935, 0.05591, 0.4524, 0.06544, 0.4237, 0.04894, 0.4237, 0.04894, 0.4524, 0.06544, 0.4103, 0.07648, 0.3792, 0.06229, 0.3792, 0.06229, 0.4103, 0.07648, 0.3673, 0.08898, 0.3338, 0.07706, 0.3338, 0.07706, 0.3673, 0.08898, 0.3234, 0.1029, 0.2877, 0.09319, 0.2877, 0.09319, 0.3234, 0.1029, 0.2787, 0.1181, 0.2409, 0.1106, 0.2409, 0.1106, 0.2787, 0.1181, 0.2334, 0.1346, 0.1935, 0.1293, 0.1935, 0.1293, 0.2334, 0.1346, 0.1874, 0.1523, 0.1456, 0.1491, 0.1456, 0.1491, 0.1874, 0.1523, 0.141, 0.1712, 0.09735, 0.1701, 0.09735, 0.1701, 0.141, 0.1712, 0.09419, 0.1912, 0.04878, 0.1921, -0.9311, -1.594, -0.1959, -1.594, -0.1933, -1.557, -0.9336, -1.557, -0.9336, -1.557, -0.1933, -1.557, -0.1906, -1.513, -0.9362, -1.513, -0.9362, -1.513, -0.1906, -1.513, -0.1879, -1.463, -0.9388, -1.463, -0.9388, -1.463, -0.1879, -1.463, -0.1853, -1.406, -0.9413, -1.406, -0.9413, -1.406, -0.1853, -1.406, -0.1826, -1.344, -0.9439, -1.344, -0.9439, -1.344, -0.1826, -1.344, -0.1799, -1.275, -0.9464, -1.275, -0.9464, -1.275, -0.1799, -1.275, -0.1772, -1.201, -0.949, -1.201, -0.949, -1.201, -0.1772, -1.201, -0.1745, -1.121, -0.9515, -1.121, -0.9515, -1.121, -0.1745, -1.121, -0.1718, -1.036, -0.954, -1.036, -0.954, -1.036, -0.1718, -1.036, -0.1691, -0.9455, -0.9566, -0.9455, -0.9566, -0.9455, -0.1691, -0.9455, -0.1664, -0.8503, -0.9591, -0.8503, -0.9591, -0.8503, -0.1664, -0.8503, -0.1637, -0.7504, -0.9616, -0.7504, -0.9616, -0.7504, -0.1637, -0.7504, -0.161, -0.646, -0.9641, -0.646, -0.9641, -0.646, -0.161, -0.646, -0.1582, -0.5374, -0.9666, -0.5374, -0.9666, -0.5374, -0.1582, -0.5374, -0.1555, -0.4248, -0.9691, -0.4248, -0.9691, -0.4248, -0.1555, -0.4248, -0.1528, -0.3084, -0.9716, -0.3083, -0.9861, 0.8469, -0.1358, 0.8469, -0.133, 1.021, -0.9885, 1.021, -0.9885, 1.021, -0.133, 1.021, -0.1302, 1.187, -0.9909, 1.187, -0.9909, 1.187, -0.1302, 1.187, -0.1275, 1.343, -0.9934, 1.343, -0.9934, 1.343, -0.1275, 1.343, -0.1247, 1.491, -0.9958, 1.491, -0.9958, 1.491, -0.1247, 1.491, -0.1219, 1.629, -0.9983, 1.629, -0.9983, 1.629, -0.1219, 1.629, -0.1192, 1.757, -1.001, 1.757, -1.001, 1.757, -0.1192, 1.757, -0.1164, 1.877, -1.003, 1.877, -1.003, 1.877, -0.1164, 1.877, -0.1137, 1.987, -1.006, 1.987, -1.006, 1.987, -0.1137, 1.987, -0.111, 2.087, -1.008, 2.087, -1.008, 2.087, -0.111, 2.087, -0.1083, 2.179, -1.011, 2.179, -1.011, 2.179, -0.1083, 2.179, -0.1056, 2.261, -1.013, 2.261, -1.013, 2.261, -0.1056, 2.261, -0.1029, 2.333, -1.016, 2.333, 0.006951, 3.176e-05, 0.3136, 0.0, 0.3145, 0.2431, 0.006094, 0.2432, 0.006094, 0.2432, 0.3145, 0.2431, 0.3154, 0.4516, 0.005233, 0.4516, 0.005233, 0.4516, 0.3154, 0.4516, 0.3163, 0.6258, 0.004369, 0.6258, 0.004369, 0.6258, 0.3163, 0.6258, 0.3171, 0.7661, 0.003501, 0.7661, 0.003501, 0.7661, 0.3171, 0.7661, 0.318, 0.8731, 0.002631, 0.8731, 0.002631, 0.8731, 0.318, 0.8731, 0.3189, 0.9473, 0.001757, 0.9474, 0.001757, 0.9474, 0.3189, 0.9473, 0.3198, 0.9894, 0.00088, 0.9894, 0.00088, 0.9894, 0.3198, 0.9894, 0.3207, 1.0, 0.0, 1.0, 0.3251, 3.826e-07, 0.6458, 0.0, 0.6467, 0.02181, 0.3242, 0.02181, 0.3242, 0.02181, 0.6467, 0.02181, 0.6475, 0.07342, 0.3233, 0.07339, 0.3233, 0.07339, 0.6475, 0.07342, 0.6484, 0.154, 0.3225, 0.154, 0.3225, 0.154, 0.6484, 0.154, 0.6493, 0.2629, 0.3216, 0.2628, 0.3216, 0.2628, 0.6493, 0.2629, 0.6501, 0.399, 0.3207, 0.399, 0.9246, -0.8955, -0.05643, -0.8955, -0.05899, -0.9382, 0.9272, -0.9382, 0.9272, -0.9382, -0.05899, -0.9382, -0.06155, -0.9876, 0.9299, -0.9876, 0.9299, -0.9876, -0.06155, -0.9876, -0.06409, -1.043, 0.9326, -1.043, 0.9326, -1.043, -0.06409, -1.043, -0.06663, -1.106, 0.9353, -1.106, 0.9353, -1.106, -0.06663, -1.106, -0.06916, -1.174, 0.938, -1.174, 0.938, -1.174, -0.06916, -1.174, -0.07169, -1.248, 0.9407, -1.248, 0.9407, -1.248, -0.07169, -1.248, -0.07421, -1.327, 0.9434, -1.327, 0.9434, -1.327, -0.07421, -1.327, -0.07672, -1.411, 0.9461, -1.411, 0.9461, -1.411, -0.07672, -1.411, -0.07923, -1.501, 0.9489, -1.501, 0.0, 0.0, 0.0, 0.0, 0.0, 0.0, 0.0, 0.0, 0.0, 0.0, 0.0, 0.0, 0.0, 0.0, 0.0, 0.0, 0.0, 0.0, 0.0, 0.0, 0.0, 0.0, 0.0, 0.0, 0.0, 0.0, 0.0, 0.0, 0.0, 0.0, 0.0, 0.0, 0.0, 0.0, 0.0, 0.0, 0.0, 0.0, 0.0, 0.0, 0.0, 0.0, 0.0, 0.0, 0.0, 0.0, 0.0, 0.0, 0.0, 0.0, 0.0, 0.0, 0.0, 0.0, 0.0, 0.0, 0.0, 0.0, 0.0, 0.0, 0.0, 0.0, 0.0, 0.0, 0.0, 0.0, 0.0, 0.0, 0.0, 0.0, 0.0, 0.0, 0.0, 0.0, 0.0, 0.0, 0.0, 0.0, 0.0, 0.0, 0.0, 0.0, 0.0, 0.0, 0.0, 0.0, 0.0, 0.0, 0.0, 0.0, 0.0, 0.0, 0.0, 0.0, 0.0, 0.0, 0.0, 0.0, 0.0, 0.0, 0.0, 0.0, 0.0, 0.0, 0.0, 0.0, 0.0, 0.0, 0.0, 0.0, 0.0, 0.0, 0.0, 0.0, 0.0, 0.0, 0.0, 0.0, 0.0, 0.0, 0.0, 0.0, 0.0, 0.0, 0.0, 0.0, 0.0, 0.0, 0.0, 0.0, 0.0, 0.0, 0.0, 0.0, 0.0, 0.0, 0.0, 0.0, 0.0, 0.0, 0.0, 0.0, 0.0, 0.0, 0.0, 0.0, 0.0, 0.0, 0.0, 0.0, 0.0, 0.0, 0.0, 0.0, 0.0, 0.0, 0.0, 0.0, 0.0, 0.0, 0.0, 0.0, 0.0, 0.0, 0.0, 0.0, 0.0, 0.0, 0.0, 0.0, 0.0, 0.0, 0.0, 0.0, 0.0, 0.0, 0.0, 0.0, 0.0, 0.0, 0.0, 0.0, 0.0, 0.0, 0.0, 0.0, 0.0, 0.0, 0.0, 0.0, 0.0, 0.0, 0.0, 0.0, 0.0, 0.0, 0.0, 0.0, 0.0, 0.0, 0.0, 0.0, 0.0, 0.0, 0.0, 0.0, 0.0, 0.0, 0.0, 0.0, 0.0, 0.0, 0.0, 0.0, 0.0, 0.0, 0.0, 0.0, 0.0, 0.0, 0.0, 0.0, 0.0, 0.0, 0.0, 0.0, 0.0, 0.0, 0.0, 0.0, 0.0, 0.0, 0.0, 0.0, 0.0, 0.0, 0.0, 0.0, 0.0, 0.0, 0.0, 0.0, 0.0, 0.0, 0.0, 0.0, 0.0, 0.0, 0.0, 0.0, 0.0, 0.0, 0.0, 0.0, 0.0, 0.0, 0.0, 0.0, 0.0, 0.0, 0.0, 0.0, 0.0, 0.0, 0.0, 0.0, 0.0, 0.0, 0.0, 0.0, 0.0, 0.0, 0.0, 0.0, 0.0, 0.0, 0.0, 0.0, 0.0, 0.0, 0.0, 0.0, 0.0, 0.0, 0.0, 0.0, 0.0, 0.0, 0.0, 0.0, 0.0, 0.0, 0.0, 0.0, 0.0, 0.0, 0.0, 0.0, 0.0, 0.0, 0.0, 0.0, 0.0, 0.0, 0.0, 0.0, 0.0, 0.0, 0.0, 0.0, 0.0, 0.0, 0.0, 0.0, 0.0, 0.0, 0.0, 0.0, 0.0, 0.0, 0.0, 0.0, 0.0, 0.0, 0.0, 0.0, 0.0, 0.0, 0.0, 0.0, 0.0, 0.0, 0.0, 0.0, 0.0, 0.0, 0.0, 0.0, 0.0, 0.0, 0.0, 0.0, 0.0, 0.0, 0.0, 0.0, 0.0, 0.0, 0.0, 0.0, 0.0, 0.0, 0.0, 0.0, 0.0, 0.0, 0.0, 0.0, 0.0, 0.0, 0.0, 0.0, 0.0, 0.0, 0.0, 0.0, 0.0, 0.0, 0.0, 0.0, 0.0, 0.0, 0.0, 0.0, 0.0, 0.0, 0.0, 0.0, 0.0, 0.0, 0.0, 0.0, 0.0, 0.0, 0.0, 0.0, 0.0, 0.0, 0.0, 0.0, 0.0, 0.0, 0.0, 0.0, 0.0, 0.0, 0.0, 0.0, 0.0, 0.0, 0.0, 0.0, 0.0, 0.0, 0.0, 0.0, 0.0, 0.0, 0.0, 0.0, 0.0, 0.0, 0.0, 0.0, 0.0, 0.0, 0.0, 0.0, 0.0, 0.0, 0.0, 0.0, 0.0, 0.0, 0.0, 0.0, 0.0, 0.0, 0.0, 0.0, 0.0, 0.0, 0.0, 0.0, 0.0, 0.0, 0.0, 0.0, 0.0, 0.0, 0.0, 0.0, 0.0, 0.0, 0.0, 0.0, 0.0, 0.0, -0.1415, 0.4714, -0.1386, 0.6635, -0.1358, 0.8469, -0.9861, 0.8469, -0.9836, 0.6635, -0.9812, 0.4714, -0.9788, 0.2707, -0.9763, 0.1931, -0.9741, -0.1884, -0.9716, -0.3083, -0.1528, -0.3084, -0.15, -0.1884, -0.147, 0.1931, -0.1443, 0.2707])
me_cube.materials.append(mat_material)
me_cube.use_remesh_preserve_volume = False
me_cube.use_remesh_preserve_attributes = False
me_cube.use_mirror_vertex_groups = False
me_cube.update()

# ---- objects
ob_cube = bpy.data.objects.new('Cube', me_cube)
ob_lamp = bpy.data.objects.new('Lamp', light_lamp)
ob_camera = bpy.data.objects.new('Camera', cam_camera)

# ---- transforms, parenting, visibility, modifiers, constraints
ob_cube.location = (4.054, 4.037, 0.2426)
ob_cube.scale = (0.5208, 2.704, 0.02584)
ob_cube.lock_rotations_4d = False
ob_cube.empty_display_type = 'ARROWS'
ob_cube.lineart.crease_threshold = 0.0
ob_lamp.location = (1.852, 1.005, 5.904)
ob_lamp.rotation_euler = (0.6503, 0.05522, 1.866)
ob_lamp.lock_rotations_4d = False
ob_lamp.empty_display_type = 'ARROWS'
ob_lamp.color = (0.0, 0.0, 0.0, 0.0)
ob_lamp.lineart.crease_threshold = 0.0
ob_camera.location = (5.257, -6.508, 5.344)
ob_camera.rotation_euler = (1.109, 0.0, 0.8149)
ob_camera.lock_rotations_4d = False
ob_camera.empty_display_type = 'ARROWS'
ob_camera.color = (0.0, 0.0, 0.0, 0.0)
ob_camera.display_type = 'WIRE'
ob_camera.lineart.crease_threshold = 0.0

# ---- collection membership
col_collection_1.objects.link(ob_cube)
col_collection_1.objects.link(ob_lamp)
col_collection_1.objects.link(ob_camera)

# ---- scene / render settings (as saved in the file)
scene.camera = ob_camera
scene.frame_start = 1; scene.frame_end = 250; scene.frame_set(1)
scene.render.engine = 'BLENDER_EEVEE_NEXT'
scene.render.resolution_percentage = 50
scene.render.dither_intensity = 0.0
scene.cycles.use_denoising = False
scene.cycles.samples = 128
scene.cycles.sampling_pattern = 'TABULATED_SOBOL'
scene.cycles.use_adaptive_sampling = False
scene.cycles.use_light_tree = False
scene.cycles.blur_glossy = 0.0
scene.cycles.sample_clamp_indirect = 0.0
scene.view_settings.view_transform = 'Standard'
bpy.context.view_layer.update()
